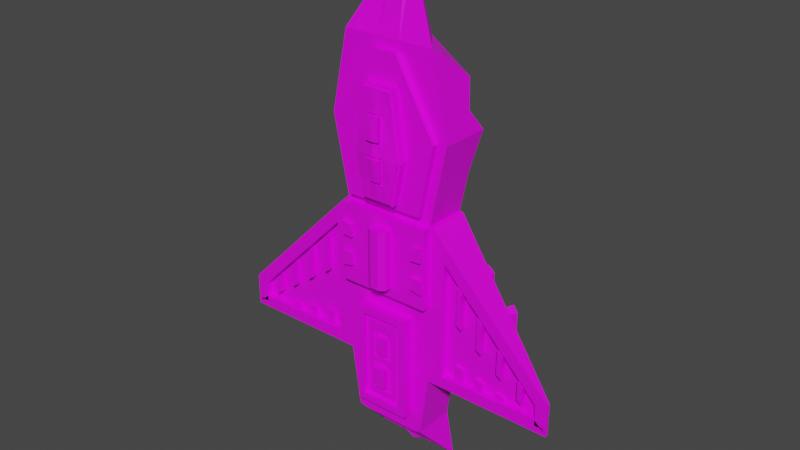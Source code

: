 # Source: playerModel.blend  (saved by Blender 2.83.19; exported with 4.5.12 LTS)
import bpy
from mathutils import Matrix  # noqa: F401  (used for matrix-valued properties, if any)

bpy.ops.wm.read_factory_settings(use_empty=True)
scene = bpy.context.scene
scene.name = 'Scene'

# ---- collections
col_collection = bpy.data.collections.new('Collection'); scene.collection.children.link(col_collection)

# ---- images (referenced by path relative to the original .blend; pixels are not part of the script)
import os
ASSET_DIR = os.environ.get("B2B_ASSET_DIR", "")  # directory of the original .blend (textures are referenced by path, not embedded)
HERE = os.path.dirname(os.path.abspath(__file__))  # packed textures are extracted next to this script under _unpacked/

def load_image(name, relpath, width, height, colorspace="sRGB"):
    """Load a texture the original file referenced (path relative to the .blend, or extracted next to this script)."""
    p = next((c for c in (os.path.join(HERE, relpath), os.path.join(ASSET_DIR, relpath)) if relpath and os.path.exists(c)), "")
    if p:
        img = bpy.data.images.load(p, check_existing=True)
        img.name = name
    else:  # same state as the original file: an image datablock whose file is absent (Cycles renders it pink)
        img = bpy.data.images.new(name, width, height)
        img.source = "FILE"
        img.filepath = "//" + (relpath or name)
    img.colorspace_settings.name = colorspace
    return img
img_lowpoly1x1_png = load_image('lowpoly1x1.png', 'lowpoly1x1.png', 1024, 1024, 'sRGB')

# ---- materials (node trees are filled in below, after node groups)
mat_material = bpy.data.materials.new('Material')
mat_material.alpha_threshold = 0.0
mat_material.use_transparent_shadow = False
mat_material.line_color = (0.0, 0.0, 0.0, 1.0)

# ---- material node trees
mat_material.use_nodes = True; mat_material.node_tree.nodes.clear()
_N = mat_material.node_tree.nodes; _L = mat_material.node_tree.links
n0 = _N.new('ShaderNodeOutputMaterial'); n0.name = 'Material Output'; n0.location = (300, 300)
n1 = _N.new('ShaderNodeBsdfPrincipled'); n1.name = 'Principled BSDF'; n1.location = (10, 300)
n1.distribution = 'GGX'
n1.subsurface_method = 'BURLEY'
n1.inputs[2].default_value = 0.4
n1.inputs[3].default_value = 1.45
n1.inputs[27].default_value = (0.0, 0.0, 0.0, 1.0)
n1.inputs[28].default_value = 1.0
n2 = _N.new('ShaderNodeTexImage'); n2.name = 'Image Texture'; n2.location = (-306, 219)
n2.image = img_lowpoly1x1_png
n2.interpolation = 'Closest'
_L.new(n1.outputs[0], n0.inputs[0])
_L.new(n2.outputs[0], n1.inputs[0])
n0.is_active_output = True

# ---- world
world_world = bpy.data.worlds.new('World'); scene.world = world_world
world_world.use_nodes = True; world_world.node_tree.nodes.clear()
_N = world_world.node_tree.nodes; _L = world_world.node_tree.links
n0 = _N.new('ShaderNodeOutputWorld'); n0.name = 'World Output'; n0.location = (300, 300)
n1 = _N.new('ShaderNodeBackground'); n1.name = 'Background'; n1.location = (10, 300)
n1.inputs[0].default_value = (0.05088, 0.05088, 0.05088, 1.0)
_L.new(n1.outputs[0], n0.inputs[0])
n0.is_active_output = True
world_world.color = (0.05088, 0.05088, 0.05088)
world_world.use_sun_shadow = False
world_world.sun_shadow_jitter_overblur = 0.0

# ---- meshes
me_cube = bpy.data.meshes.new('Cube')
me_cube.from_pydata([(0.1121, -0.001012, 1.0), (0.1993, 0.03762, -1.123), (0.06588, -0.1517, 0.9537), (0.1123, -0.1286, -0.9488), (0.0, 0.03762, -1.123), (0.0, -0.1517, 0.9537), (0.0, -0.1286, -0.9488), (0.0, 0.054, 1.0), (0.3155, 0.1014, 0.6), (0.2328, 0.06074, 0.2), (0.2328, 0.06074, -0.2), (0.2328, 0.06074, -0.6), (0.2682, -0.1517, 0.6), (0.195, -0.1517, 0.2463), (0.1402, -0.1517, -0.2926), (0.1402, -0.1517, -0.6), (0.2516, 0.06074, 0.2), (0.0, -0.1517, 0.2), (0.0, -0.1517, -0.2), (0.0, 0.1187, 0.6), (0.0, 0.1187, 0.2), (0.0, 0.1187, -0.2), (0.0, 0.1187, -0.6), (0.2328, -0.1517, 1.0), (0.0, -0.1517, 1.0), (0.3155, -0.1517, 0.6), (0.2328, -0.1517, 0.2), (0.0, -0.1517, 0.2463), (0.0, -0.184, 0.8124), (0.04779, -0.04094, 1.323), (0.0, -0.184, 0.2463), (0.2682, -0.184, 0.6), (0.08219, -0.184, 0.8124), (0.08219, -0.184, 0.2756), (0.2516, 0.06074, -0.2), (0.2516, 0.06074, -0.6), (0.3124, -0.1517, 0.0515), (0.3124, -0.1517, -0.2), (0.3124, -0.1517, -0.5392), (0.8785, -0.1347, -0.4368), (0.8785, -0.1347, -0.5678), (0.8785, -0.1337, -0.6), (0.8177, -0.1517, -0.4617), (0.8177, -0.1517, -0.5678), (0.8177, -0.1517, -0.5392), (0.05096, -0.1945, 0.1469), (0.05096, -0.1945, -0.1469), (0.0, -0.1945, 0.2), (0.0, -0.1945, -0.2), (0.2328, -0.1945, 0.2), (0.2328, -0.1945, -0.2), (0.0, -0.1945, -0.1469), (0.0, -0.1945, 0.1469), (0.0, -0.2555, 0.1469), (0.0, -0.2555, -0.1469), (0.05096, -0.2368, 0.1469), (0.05096, -0.2368, -0.1469), (0.06588, -0.184, 0.9537), (0.0, -0.184, 0.9537), (0.1267, -0.184, 0.4907), (0.195, -0.184, 0.2463), (0.0, -0.184, 0.2756), (0.0, -0.222, 0.8006), (0.0, -0.249, 0.4907), (0.0, -0.221, 0.2756), (0.115, -0.2234, 0.491), (0.07196, -0.2221, 0.8006), (0.07266, -0.2224, 0.2873), (0.04779, -0.05, 1.323), (0.0, -0.04094, 1.362), (0.0, -0.05, 1.362), (0.2516, -0.1517, 0.2), (0.2516, -0.1517, -0.2), (0.2516, -0.1517, -0.6), (0.8785, -0.1517, -0.6), (0.8785, -0.1517, -0.4368), (0.8785, -0.1517, -0.5678), (0.8177, -0.1171, -0.5678), (0.3124, -0.1171, -0.2), (0.3124, -0.1171, 0.0515), (0.3124, -0.1171, -0.5392), (0.8177, -0.1171, -0.5392), (0.8177, -0.1171, -0.4617), (0.1888, 0.06074, -0.9128), (0.1402, -0.1517, -0.8202), (0.0, -0.1517, -0.8202), (0.0, 0.03605, -0.9128), (0.0, -0.1517, -0.9246), (0.1461, -0.1517, -0.9246), (0.2328, 0.06074, -1.147), (0.0, 0.03605, -1.147), (0.0, 0.06016, -1.102), (0.0, -0.106, -0.9273), (0.1123, -0.106, -0.9273), (0.1993, 0.06016, -1.102), (0.2328, -0.1517, -0.2), (0.2328, -0.1517, -0.6), (0.0, -0.1517, -0.2926), (0.1888, -0.1517, -0.9128), (0.0, -0.1517, -0.9128), (0.0, -0.2143, -0.3291), (0.06052, -0.1517, -0.9246), (0.1402, -0.2143, -0.6), (0.0, -0.2143, -0.8202), (0.1037, -0.2143, -0.3291), (0.1037, -0.2143, -0.7837), (0.1402, -0.2143, -0.2926), (0.1037, -0.2143, -0.6), (0.0, -0.2143, -0.2926), (0.1402, -0.2143, -0.8202), (0.0, -0.2143, -0.7837), (0.0, -0.1913, -0.3562), (0.0, -0.1913, -0.6), (0.07655, -0.1913, -0.6), (0.0, -0.1913, -0.7837), (0.07655, -0.1913, -0.3562), (0.07655, -0.1913, -0.7566), (0.06052, -0.001012, 1.0), (0.06052, 0.06074, -1.147), (0.06052, -0.1517, 1.0), (0.06052, -0.1517, -0.2), (0.06052, -0.1517, 0.2), (0.06052, 0.06074, -0.6), (0.06052, 0.06074, -0.2), (0.06052, 0.06074, 0.2), (0.08203, 0.1014, 0.6), (0.01713, -0.1517, 0.9537), (0.05071, -0.1517, 0.2463), (0.01713, -0.184, 0.9537), (0.05071, -0.184, 0.2463), (0.06052, -0.1945, -0.2), (0.06052, -0.1945, 0.2), (0.01325, -0.1945, -0.1469), (0.01325, -0.1945, 0.1469), (0.02227, -0.2555, -0.1469), (0.02227, -0.2555, 0.1469), (0.02137, -0.184, 0.8124), (0.02137, -0.184, 0.2756), (0.04478, -0.2386, 0.5024), (0.02137, -0.2217, 0.8006), (0.02137, -0.222, 0.2873), (0.01242, -0.04094, 1.362), (0.01242, -0.05, 1.362), (0.06052, 0.06074, -0.9128), (0.06052, -0.1517, -0.9128), (0.05181, -0.1286, -0.9488), (0.05181, 0.03762, -1.123), (0.05181, -0.106, -0.9273), (0.05181, 0.06016, -1.102), (0.03645, -0.1517, -0.2926), (0.03645, -0.1517, -0.8202), (0.03645, -0.2143, -0.2926), (0.03645, -0.2143, -0.8202), (0.02695, -0.2143, -0.3291), (0.02695, -0.2143, -0.7837), (0.05407, -0.1913, -0.5729), (0.02695, -0.1913, -0.3562), (0.02695, -0.1913, -0.7566), (0.2328, 0.06074, -0.3496), (0.2328, 0.06074, -0.4829), (0.2328, -0.1517, -0.3496), (0.2328, -0.1517, -0.4829), (0.0, 0.1187, -0.3496), (0.0, 0.1187, -0.4829), (0.2516, 0.06074, -0.3496), (0.2516, 0.06074, -0.4829), (0.2516, -0.1517, -0.3496), (0.2516, -0.1517, -0.4829), (0.8785, -0.1337, -0.5798), (0.8785, -0.1337, -0.5906), (0.8785, -0.1517, -0.5798), (0.8785, -0.1517, -0.5906), (0.3124, -0.1517, -0.3268), (0.3124, -0.1517, -0.4399), (0.8177, -0.1517, -0.5571), (0.8177, -0.1517, -0.5475), (0.3124, -0.1171, -0.3268), (0.3124, -0.1171, -0.4399), (0.8177, -0.1171, -0.5571), (0.8177, -0.1171, -0.5475), (0.1402, -0.1517, -0.4076), (0.1402, -0.1517, -0.51), (0.1402, -0.2143, -0.4076), (0.1402, -0.2143, -0.51), (0.1037, -0.2143, -0.4304), (0.1037, -0.2143, -0.5207), (0.0, -0.1913, -0.4304), (0.0, -0.1913, -0.5207), (0.07655, -0.1913, -0.4304), (0.07655, -0.1913, -0.5207), (0.02695, -0.1913, -0.4304), (0.02695, -0.1913, -0.5207), (0.06052, 0.06074, -0.3496), (0.06052, 0.06074, -0.4829), (0.0, -0.2166, -0.4304), (0.0, -0.2166, -0.5207), (0.02695, -0.2166, -0.4304), (0.02695, -0.2166, -0.5207), (0.2666, 0.06074, 0.8366), (0.2941, 0.02669, 0.7032), (0.2666, -0.1517, 0.8366), (0.2941, -0.1517, 0.7032), (0.0, 0.1187, 0.8366), (0.0, 0.1187, 0.7032), (0.1485, -0.1517, 0.8092), (0.216, -0.1517, 0.6913), (0.1485, -0.184, 0.8092), (0.216, -0.184, 0.6913), (0.1004, -0.184, 0.6809), (0.1152, -0.184, 0.5737), (0.0, -0.2325, 0.6809), (0.0, -0.2418, 0.5737), (0.08875, -0.2223, 0.6793), (0.1037, -0.2231, 0.5721), (0.0261, -0.2295, 0.6809), (0.02995, -0.2364, 0.5737), (0.06931, 0.06074, 0.8366), (0.07648, 0.02669, 0.7032), (0.0, -0.2572, 0.6829), (0.0, -0.2666, 0.5756), (0.0298, -0.2543, 0.6829), (0.03366, -0.2612, 0.5756), (0.3213, -0.1517, -0.6), (0.3909, -0.1517, -0.6), (0.4606, -0.1517, -0.6), (0.5302, -0.1517, -0.6), (0.5999, -0.1517, -0.6), (0.6695, -0.1517, -0.6), (0.7392, -0.1517, -0.6), (0.8088, -0.1517, -0.6), (0.3213, 0.03902, -0.2409), (0.4159, -0.03171, -0.2817), (0.4606, -0.004405, -0.3226), (0.552, -0.03292, -0.3635), (0.5999, -0.04783, -0.4043), (0.6695, -0.06955, -0.4452), (0.7392, -0.09126, -0.4861), (0.8088, -0.113, -0.5269), (0.8088, -0.1121, -0.6), (0.7392, -0.0905, -0.6), (0.6695, -0.06889, -0.6), (0.5781, -0.04054, -0.5772), (0.552, -0.03243, -0.5772), (0.4469, -0.03016, -0.5791), (0.4158, -0.03147, -0.5791), (0.3213, 0.03913, -0.6), (0.3213, -0.1517, 0.1292), (0.3909, -0.1517, 0.05849), (0.4606, -0.1517, -0.01226), (0.5302, -0.1517, -0.08301), (0.5999, -0.1517, -0.1538), (0.6695, -0.1517, -0.2245), (0.7392, -0.1517, -0.2953), (0.8088, -0.1517, -0.366), (0.8088, -0.113, -0.366), (0.7392, -0.09126, -0.2953), (0.6695, -0.06955, -0.2245), (0.5781, -0.04106, -0.1634), (0.552, -0.0329, -0.1368), (0.447, -0.03044, -0.0211), (0.4159, -0.0317, 0.009139), (0.3213, 0.03902, 0.1292), (0.3686, -0.1517, -0.5392), (0.4247, -0.1517, -0.5392), (0.4808, -0.1517, -0.5392), (0.537, -0.1517, -0.5392), (0.5931, -0.1517, -0.5392), (0.6493, -0.1517, -0.5392), (0.7054, -0.1517, -0.5392), (0.7615, -0.1517, -0.5392), (0.3686, -0.1517, -0.005523), (0.4247, -0.1517, -0.06254), (0.4808, -0.1517, -0.1196), (0.537, -0.1517, -0.1766), (0.5931, -0.1517, -0.2336), (0.6493, -0.1517, -0.2906), (0.7054, -0.1517, -0.3477), (0.7615, -0.1517, -0.4047), (0.7463, -0.1171, -0.4971), (0.7206, -0.1171, -0.4783), (0.6341, -0.1171, -0.4153), (0.6083, -0.1171, -0.3966), (0.5218, -0.1171, -0.3336), (0.496, -0.1171, -0.3149), (0.4095, -0.1171, -0.2519), (0.3838, -0.1171, -0.2331), (0.3749, -0.1171, -0.5328), (0.4184, -0.1171, -0.5328), (0.4872, -0.1171, -0.5328), (0.5306, -0.1171, -0.5328), (0.5995, -0.1171, -0.5328), (0.6429, -0.1171, -0.5328), (0.7054, -0.1171, -0.5392), (0.7615, -0.1171, -0.5392), (0.3838, -0.1171, -0.04263), (0.4095, -0.1171, -0.06877), (0.496, -0.1171, -0.1567), (0.5218, -0.1171, -0.1828), (0.6083, -0.1171, -0.2707), (0.6341, -0.1171, -0.2969), (0.7206, -0.1171, -0.3848), (0.7463, -0.1171, -0.4109), (0.3686, -0.1171, -0.3524), (0.4247, -0.1171, -0.378), (0.4808, -0.1171, -0.4036), (0.537, -0.1171, -0.4292), (0.5931, -0.1171, -0.4548), (0.6493, -0.1171, -0.4803), (0.7054, -0.1171, -0.5059), (0.7615, -0.1171, -0.5315), (0.3749, -0.1171, -0.4597), (0.4184, -0.1171, -0.4689), (0.4872, -0.1171, -0.4836), (0.5306, -0.1171, -0.4929), (0.5995, -0.1171, -0.5075), (0.6429, -0.1171, -0.5168), (0.7054, -0.1171, -0.5236), (0.7615, -0.1171, -0.5356), (0.3213, 0.03913, -0.4949), (0.4158, -0.03147, -0.5068), (0.4606, -0.004076, -0.5188), (0.552, -0.03243, -0.5308), (0.5999, -0.04729, -0.5427), (0.6695, -0.06889, -0.5547), (0.7392, -0.0905, -0.5667), (0.8088, -0.1121, -0.5786), (0.3213, 0.03913, -0.3752), (0.4158, -0.03148, -0.4008), (0.4606, -0.004076, -0.4263), (0.552, -0.03246, -0.4519), (0.5999, -0.04729, -0.4775), (0.6695, -0.06889, -0.5031), (0.7392, -0.0905, -0.5287), (0.8088, -0.1121, -0.5543), (0.7615, -0.1171, -0.5269), (0.7054, -0.1171, -0.4861), (0.6493, -0.1171, -0.4452), (0.5931, -0.1171, -0.4043), (0.537, -0.1171, -0.3635), (0.4808, -0.1171, -0.3226), (0.4247, -0.1171, -0.2817), (0.3686, -0.1171, -0.2409), (0.3686, -0.1171, -0.005523), (0.4247, -0.1171, -0.06254), (0.4808, -0.1171, -0.1196), (0.537, -0.1171, -0.1766), (0.5931, -0.1171, -0.2336), (0.6493, -0.1171, -0.2906), (0.7054, -0.1171, -0.3477), (0.7615, -0.1171, -0.4047), (0.7463, -0.1507, -0.4971), (0.7206, -0.1507, -0.4783), (0.6341, -0.1507, -0.4153), (0.6083, -0.1507, -0.3966), (0.5218, -0.1507, -0.3336), (0.496, -0.1507, -0.3149), (0.4095, -0.1507, -0.2519), (0.3838, -0.1507, -0.2331), (0.3838, -0.1507, -0.04263), (0.4095, -0.1507, -0.06877), (0.496, -0.1507, -0.1567), (0.5218, -0.1507, -0.1828), (0.6083, -0.1507, -0.2707), (0.6341, -0.1507, -0.2969), (0.7206, -0.1507, -0.3848), (0.7463, -0.1507, -0.4109), (0.3686, -0.1171, -0.5392), (0.4247, -0.1171, -0.5392), (0.4808, -0.1171, -0.5392), (0.537, -0.1171, -0.5392), (0.5931, -0.1171, -0.5392), (0.6493, -0.1171, -0.5392), (0.3686, -0.1171, -0.4519), (0.4247, -0.1171, -0.4638), (0.4808, -0.1171, -0.4758), (0.537, -0.1171, -0.4877), (0.5931, -0.1171, -0.4997), (0.6493, -0.1171, -0.5117), (0.3749, -0.1339, -0.5328), (0.4184, -0.1339, -0.5328), (0.4872, -0.1339, -0.5328), (0.5306, -0.1339, -0.5328), (0.5995, -0.1339, -0.5328), (0.6429, -0.1339, -0.5328), (0.3749, -0.1339, -0.4597), (0.4184, -0.1339, -0.4689), (0.4872, -0.1339, -0.4836), (0.5306, -0.1339, -0.4929), (0.5995, -0.1339, -0.5075), (0.6429, -0.1339, -0.5168), (0.2739, 0.06074, 0.3991), (0.2739, -0.1517, 0.3991), (0.0, 0.1187, 0.3991), (0.2314, -0.1517, 0.4224), (0.2314, -0.184, 0.4224), (0.1043, -0.184, 0.3826), (0.0, -0.235, 0.3826), (0.09288, -0.2226, 0.385), (0.02713, -0.2313, 0.3826), (0.07123, 0.06074, 0.3991), (0.03542, -0.2554, 0.489), (0.0, -0.2627, 0.489), (0.0, -0.2486, 0.381), (0.02961, -0.245, 0.381), (0.4606, -0.004076, -0.6), (0.3909, 0.01753, -0.6), (0.4606, -0.004405, -0.01226), (0.3909, 0.01731, 0.05849), (0.3909, 0.01753, -0.4008), (0.3909, 0.01753, -0.5068), (0.4469, -0.03014, -0.4263), (0.4469, -0.03016, -0.5188), (0.3909, 0.01731, -0.2817), (0.447, -0.03044, -0.3226), (0.4238, 0.02757, -0.2817), (0.4549, 0.02884, -0.3225), (0.4237, 0.02781, -0.5068), (0.4548, 0.02911, -0.5188), (0.4237, 0.02779, -0.4007), (0.4548, 0.02913, -0.4263), (0.4548, 0.02911, -0.5791), (0.4237, 0.02781, -0.5791), (0.4549, 0.02883, -0.02105), (0.4238, 0.02757, 0.009193), (0.5999, -0.04729, -0.6), (0.5302, -0.02568, -0.6), (0.5999, -0.04783, -0.1538), (0.5302, -0.02612, -0.08301), (0.5302, -0.02568, -0.4519), (0.5302, -0.02568, -0.5308), (0.5781, -0.0405, -0.4775), (0.5781, -0.04054, -0.5427), (0.5302, -0.02612, -0.3635), (0.5781, -0.04104, -0.4043), (0.5691, 0.02224, -0.3634), (0.5953, 0.01412, -0.4042), (0.5692, 0.02273, -0.5307), (0.5953, 0.01462, -0.5426), (0.5691, 0.02269, -0.4519), (0.5953, 0.01465, -0.4774), (0.5953, 0.01462, -0.5771), (0.5692, 0.02273, -0.5771), (0.5953, 0.0141, -0.1633), (0.5691, 0.02226, -0.1367), (0.208, 0.06074, -0.776), (0.208, -0.1517, -0.776), (0.0, 0.07222, -0.776), (0.1402, -0.1517, -0.7239), (0.1402, -0.2143, -0.7239), (0.1037, -0.2143, -0.7033), (0.0, -0.1913, -0.7033), (0.07655, -0.1913, -0.7033), (0.02695, -0.1913, -0.7033), (0.06052, 0.06074, -0.776), (0.02695, -0.2237, -0.6), (0.0, -0.2237, -0.6), (0.0, -0.2237, -0.7033), (0.02695, -0.2237, -0.7033), (0.03294, -0.2417, 0.4907), (0.0, -0.248, 0.5024), (0.02137, -0.221, 0.8124), (0.0, -0.221, 0.8124), (0.1152, -0.221, 0.5737), (0.1267, -0.221, 0.4907), (0.1043, -0.221, 0.3826), (0.08219, -0.221, 0.2756), (0.02137, -0.221, 0.2756), (0.0, -0.2225, 0.2872), (0.08219, -0.221, 0.8124), (0.1004, -0.221, 0.6809), (0.03733, -0.2269, 0.6926), (0.04206, -0.2355, 0.5619), (0.0, -0.2428, 0.5619), (0.0, -0.2314, 0.6927), (0.03809, -0.228, 0.371), (0.0, -0.2334, 0.3709), (0.0, -0.2524, 0.562), (0.0, -0.2576, 0.5025), (0.0, -0.243, 0.371), (0.0, -0.2321, 0.2873), (0.1162, -0.233, 0.4911), (0.04598, -0.2482, 0.5025), (0.03929, -0.2376, 0.371), (0.02257, -0.2316, 0.2874), (0.04325, -0.2451, 0.562), (0.0, -0.2317, 0.8007), (0.0, -0.241, 0.6927), (0.02257, -0.2313, 0.8007), (0.03853, -0.2365, 0.6927), (0.1049, -0.2327, 0.5721), (0.08995, -0.2319, 0.6794), (0.09408, -0.2322, 0.385), (0.07385, -0.232, 0.2873), (0.07316, -0.2317, 0.8007), (0.02695, -0.1913, -0.6), (0.0, -0.1913, -0.5729), (0.1037, -0.1913, -0.5207), (0.1037, -0.1913, -0.6), (0.02695, -0.1913, -0.3291), (0.0, -0.1913, -0.3291), (0.1037, -0.1913, -0.7033), (0.1037, -0.1913, -0.7837), (0.02695, -0.1913, -0.7837), (0.0, -0.1913, -0.7566), (0.1037, -0.1913, -0.3291), (0.1037, -0.1913, -0.4304), (0.05407, -0.1913, -0.4033), (0.05407, -0.1913, -0.5478), (0.0, -0.1913, -0.5478), (0.0, -0.1913, -0.4033), (0.05407, -0.1913, -0.7305), (0.0, -0.1913, -0.7305), (0.0, -0.2029, -0.5478), (0.0, -0.2029, -0.5729), (0.0, -0.2029, -0.7305), (0.0, -0.2029, -0.7566), (0.07655, -0.2029, -0.6), (0.05407, -0.2029, -0.5729), (0.05407, -0.2029, -0.5478), (0.05407, -0.2029, -0.7305), (0.02695, -0.2029, -0.7566), (0.0, -0.2029, -0.3562), (0.0, -0.2029, -0.4033), (0.02695, -0.2029, -0.3562), (0.05407, -0.2029, -0.4033), (0.07655, -0.2029, -0.5207), (0.07655, -0.2029, -0.4304), (0.07655, -0.2029, -0.7033), (0.07655, -0.2029, -0.7566), (0.07655, -0.2029, -0.3562), (0.1671, -0.1945, 0.1808), (0.1671, -0.1945, -0.1808), (0.0, -0.1945, -0.1808), (0.0, -0.1945, 0.1808), (0.04345, -0.1945, 0.1808), (0.04345, -0.1945, -0.1808), (0.2328, 0.06074, 0.12), (0.2328, 0.06074, 0.04), (0.2328, 0.06074, -0.04), (0.2328, 0.06074, -0.12), (0.2328, -0.1517, 0.12), (0.2328, -0.1517, 0.04), (0.2328, -0.1517, -0.04), (0.2328, -0.1517, -0.12), (0.2516, 0.06074, 0.12), (0.2516, 0.06074, 0.04), (0.2516, 0.06074, -0.04), (0.2516, 0.06074, -0.12), (0.0, 0.1187, 0.12), (0.0, 0.1187, 0.04), (0.0, 0.1187, -0.04), (0.0, 0.1187, -0.12), (0.2516, -0.1517, 0.12), (0.2516, -0.1517, 0.04), (0.2516, -0.1517, -0.04), (0.2516, -0.1517, -0.12), (0.8785, -0.1347, -0.463), (0.8785, -0.1347, -0.4892), (0.8785, -0.1347, -0.5154), (0.8785, -0.1347, -0.5416), (0.8785, -0.1517, -0.463), (0.8785, -0.1517, -0.4892), (0.8785, -0.1517, -0.5154), (0.8785, -0.1517, -0.5416), (0.2281, -0.1945, 0.1145), (0.2281, -0.1945, 0.0444), (0.2281, -0.1945, -0.0444), (0.2281, -0.1945, -0.1145), (0.05096, -0.1945, 0.08814), (0.05096, -0.1945, 0.02938), (0.05096, -0.1945, -0.02938), (0.05096, -0.1945, -0.08814), (0.0, -0.2555, 0.08814), (0.0, -0.2555, 0.02938), (0.0, -0.2555, -0.02938), (0.0, -0.2555, -0.08814), (0.05096, -0.2368, 0.08814), (0.05096, -0.2368, 0.02938), (0.05096, -0.2368, -0.02938), (0.05096, -0.2368, -0.08814), (0.3124, -0.1517, 0.001199), (0.3124, -0.1517, -0.0491), (0.3124, -0.1517, -0.0994), (0.3124, -0.1517, -0.1497), (0.8177, -0.1517, -0.4829), (0.8177, -0.1517, -0.5041), (0.8177, -0.1517, -0.5254), (0.8177, -0.1517, -0.5466), (0.3124, -0.1171, 0.001199), (0.3124, -0.1171, -0.0491), (0.3124, -0.1171, -0.0994), (0.3124, -0.1171, -0.1497), (0.8177, -0.1171, -0.4829), (0.8177, -0.1171, -0.5041), (0.8177, -0.1171, -0.5254), (0.8177, -0.1171, -0.5466), (0.02227, -0.2555, 0.08814), (0.02227, -0.2555, 0.02938), (0.02227, -0.2555, -0.02938), (0.02227, -0.2555, -0.08814), (0.06052, 0.06074, 0.12), (0.06052, 0.06074, 0.04), (0.06052, 0.06074, -0.04), (0.06052, 0.06074, -0.12), (0.3686, -0.1171, -0.1938), (0.3686, -0.1171, -0.1467), (0.3686, -0.1171, -0.09966), (0.3686, -0.1171, -0.05259), (0.4247, -0.1171, -0.2379), (0.4247, -0.1171, -0.1941), (0.4247, -0.1171, -0.1502), (0.4247, -0.1171, -0.1064), (0.4808, -0.1171, -0.282), (0.4808, -0.1171, -0.2414), (0.4808, -0.1171, -0.2008), (0.4808, -0.1171, -0.1602), (0.537, -0.1171, -0.3261), (0.537, -0.1171, -0.2887), (0.537, -0.1171, -0.2513), (0.537, -0.1171, -0.214), (0.5931, -0.1171, -0.3702), (0.5931, -0.1171, -0.336), (0.5931, -0.1171, -0.3019), (0.5931, -0.1171, -0.2678), (0.6493, -0.1171, -0.4143), (0.6493, -0.1171, -0.3834), (0.6493, -0.1171, -0.3525), (0.6493, -0.1171, -0.3215), (0.7054, -0.1171, -0.4584), (0.7054, -0.1171, -0.4307), (0.7054, -0.1171, -0.403), (0.7054, -0.1171, -0.3753), (0.7615, -0.1171, -0.5025), (0.7615, -0.1171, -0.478), (0.7615, -0.1171, -0.4536), (0.7615, -0.1171, -0.4291), (0.3213, 0.03902, 0.05522), (0.3213, 0.03902, -0.0188), (0.3213, 0.03902, -0.09282), (0.3213, 0.03902, -0.1668), (0.3909, 0.01731, -0.009551), (0.3909, 0.01731, -0.0776), (0.3909, 0.01731, -0.1456), (0.3909, 0.01731, -0.2137), (0.4606, -0.004405, -0.07433), (0.4606, -0.004405, -0.1364), (0.4606, -0.004405, -0.1985), (0.4606, -0.004405, -0.2605), (0.5302, -0.02612, -0.1391), (0.5302, -0.02612, -0.1952), (0.5302, -0.02612, -0.2513), (0.5302, -0.02612, -0.3074), (0.5999, -0.04783, -0.2039), (0.5999, -0.04783, -0.254), (0.5999, -0.04783, -0.3041), (0.5999, -0.04783, -0.3542), (0.6695, -0.06955, -0.2687), (0.6695, -0.06955, -0.3128), (0.6695, -0.06955, -0.3569), (0.6695, -0.06955, -0.4011), (0.7392, -0.09126, -0.3334), (0.7392, -0.09126, -0.3716), (0.7392, -0.09126, -0.4097), (0.7392, -0.09126, -0.4479), (0.8088, -0.113, -0.3982), (0.8088, -0.113, -0.4304), (0.8088, -0.113, -0.4626), (0.8088, -0.113, -0.4947), (0.3838, -0.1171, -0.195), (0.3838, -0.1171, -0.1569), (0.3838, -0.1171, -0.1188), (0.3838, -0.1171, -0.08073), (0.4095, -0.1171, -0.2152), (0.4095, -0.1171, -0.1786), (0.4095, -0.1171, -0.142), (0.4095, -0.1171, -0.1054), (0.496, -0.1171, -0.2832), (0.496, -0.1171, -0.2516), (0.496, -0.1171, -0.2199), (0.496, -0.1171, -0.1883), (0.5218, -0.1171, -0.3034), (0.5218, -0.1171, -0.2733), (0.5218, -0.1171, -0.2431), (0.5218, -0.1171, -0.213), (0.6083, -0.1171, -0.3714), (0.6083, -0.1171, -0.3462), (0.6083, -0.1171, -0.3211), (0.6083, -0.1171, -0.2959), (0.6341, -0.1171, -0.3916), (0.6341, -0.1171, -0.3679), (0.6341, -0.1171, -0.3442), (0.6341, -0.1171, -0.3206), (0.7206, -0.1171, -0.4596), (0.7206, -0.1171, -0.4409), (0.7206, -0.1171, -0.4222), (0.7206, -0.1171, -0.4035), (0.7463, -0.1171, -0.4798), (0.7463, -0.1171, -0.4626), (0.7463, -0.1171, -0.4454), (0.7463, -0.1171, -0.4281), (0.3838, -0.1507, -0.195), (0.3838, -0.1507, -0.1569), (0.3838, -0.1507, -0.1188), (0.3838, -0.1507, -0.08073), (0.4095, -0.1507, -0.2152), (0.4095, -0.1507, -0.1786), (0.4095, -0.1507, -0.142), (0.4095, -0.1507, -0.1054), (0.496, -0.1507, -0.2832), (0.496, -0.1507, -0.2516), (0.496, -0.1507, -0.2199), (0.496, -0.1507, -0.1883), (0.5218, -0.1507, -0.3034), (0.5218, -0.1507, -0.2733), (0.5218, -0.1507, -0.2431), (0.5218, -0.1507, -0.213), (0.6083, -0.1507, -0.3714), (0.6083, -0.1507, -0.3462), (0.6083, -0.1507, -0.3211), (0.6083, -0.1507, -0.2959), (0.6341, -0.1507, -0.3916), (0.6341, -0.1507, -0.3679), (0.6341, -0.1507, -0.3442), (0.6341, -0.1507, -0.3206), (0.7206, -0.1507, -0.4596), (0.7206, -0.1507, -0.4409), (0.7206, -0.1507, -0.4222), (0.7206, -0.1507, -0.4035), (0.7463, -0.1507, -0.4798), (0.7463, -0.1507, -0.4626), (0.7463, -0.1507, -0.4454), (0.7463, -0.1507, -0.4281), (0.4159, -0.0317, -0.04904), (0.4159, -0.0317, -0.1072), (0.4159, -0.0317, -0.1654), (0.4159, -0.03171, -0.2236), (0.447, -0.03044, -0.0814), (0.447, -0.03044, -0.1417), (0.447, -0.03044, -0.202), (0.447, -0.03044, -0.2623), (0.4238, 0.02757, -0.04898), (0.4238, 0.02757, -0.1072), (0.4238, 0.02757, -0.1653), (0.4238, 0.02757, -0.2235), (0.4549, 0.02883, -0.08134), (0.4549, 0.02883, -0.1416), (0.4549, 0.02883, -0.2019), (0.4549, 0.02884, -0.2622), (0.552, -0.0329, -0.1821), (0.552, -0.0329, -0.2275), (0.552, -0.03291, -0.2728), (0.552, -0.03291, -0.3181), (0.5781, -0.04105, -0.2116), (0.5781, -0.04105, -0.2598), (0.5781, -0.04104, -0.3079), (0.5781, -0.04104, -0.3561), (0.5691, 0.02226, -0.1821), (0.5691, 0.02225, -0.2274), (0.5691, 0.02225, -0.2727), (0.5691, 0.02224, -0.3181), (0.5953, 0.0141, -0.2115), (0.5953, 0.01411, -0.2597), (0.5953, 0.01411, -0.3079), (0.5953, 0.01412, -0.356), (0.1718, -0.1945, -0.1046), (0.1718, -0.1945, -0.04111), (0.1718, -0.1945, 0.04111), (0.1718, -0.1945, 0.1046), (0.2328, -0.1945, 0.12), (0.2328, -0.1945, 0.04), (0.2328, -0.1945, -0.04), (0.2328, -0.1945, -0.12), (0.1671, -0.1945, -0.1085), (0.1671, -0.1945, -0.03617), (0.1671, -0.1945, 0.03617), (0.1671, -0.1945, 0.1085), (0.2281, -0.2123, 0.1145), (0.2281, -0.2123, 0.0444), (0.2281, -0.2123, -0.0444), (0.2281, -0.2123, -0.1145), (0.1718, -0.2123, -0.1046), (0.1718, -0.2123, -0.04111), (0.1718, -0.2123, 0.04111), (0.1718, -0.2123, 0.1046)], [], [(1, 3, 93, 94), (198, 0, 23, 200), (216, 117, 0, 198), (117, 7, 69, 141), (393, 12, 31, 394), (150, 84, 109, 152), (180, 14, 106, 182), (121, 17, 47, 131), (204, 2, 57, 206), (453, 122, 11, 444), (192, 123, 10, 158), (600, 124, 9, 536), (399, 125, 8, 390), (444, 11, 96, 445), (158, 10, 34, 164), (161, 96, 73, 167), (390, 8, 25, 391), (126, 2, 23, 119), (205, 12, 25, 201), (393, 13, 26, 391), (127, 27, 17, 121), (136, 28, 461, 460), (395, 59, 463, 464), (126, 5, 58, 128), (127, 13, 60, 129), (333, 237, 40, 168), (174, 43, 77, 178), (543, 95, 72, 555), (9, 26, 71, 16), (96, 11, 35, 73), (536, 9, 16, 544), (168, 40, 76, 170), (556, 39, 75, 560), (254, 253, 75, 39), (229, 238, 41, 74), (173, 38, 80, 177), (664, 254, 39, 556), (132, 46, 56, 134), (540, 26, 49, 768), (120, 95, 50, 130), (772, 531, 50, 771), (535, 532, 48, 130), (534, 530, 49, 131), (596, 135, 53, 572), (133, 52, 53, 135), (568, 45, 55, 576), (136, 32, 57, 128), (209, 59, 31, 207), (395, 33, 60, 394), (137, 61, 30, 129), (65, 213, 489, 480), (396, 398, 403, 402), (137, 33, 465, 466), (208, 32, 468, 469), (141, 69, 70, 142), (23, 0, 29, 68), (119, 23, 68, 142), (580, 36, 71, 552), (172, 37, 72, 166), (262, 38, 73, 222), (587, 43, 76, 563), (175, 44, 74, 171), (277, 42, 75, 253), (317, 293, 81, 179), (632, 334, 77, 595), (269, 44, 81, 293), (583, 37, 78, 591), (270, 36, 79, 342), (584, 42, 82, 592), (89, 83, 98, 88), (118, 143, 83, 89), (101, 144, 99, 87), (145, 3, 88, 101), (3, 1, 89, 88), (146, 4, 90, 118), (148, 94, 93, 147), (146, 1, 94, 148), (145, 6, 92, 147), (181, 15, 96, 161), (149, 14, 95, 120), (447, 84, 98, 445), (150, 85, 99, 144), (184, 104, 504, 505), (449, 107, 497, 500), (149, 97, 108, 151), (447, 15, 102, 448), (185, 107, 102, 183), (153, 104, 106, 151), (449, 105, 109, 448), (154, 110, 103, 152), (450, 452, 457, 456), (507, 508, 512, 518), (154, 105, 501, 502), (153, 100, 499, 498), (104, 153, 498, 504), (110, 154, 502, 114), (156, 111, 521, 523), (506, 507, 518, 524), (105, 154, 152, 109), (100, 153, 151, 108), (14, 149, 151, 106), (84, 150, 144, 98), (97, 149, 120, 18), (3, 145, 147, 93), (4, 146, 148, 91), (91, 148, 147, 92), (1, 146, 118, 89), (6, 145, 101, 87), (88, 98, 144, 101), (90, 86, 143, 118), (24, 119, 142, 70), (29, 141, 142, 68), (61, 137, 466, 64), (470, 471, 484, 488), (139, 62, 485, 487), (33, 137, 129, 60), (28, 136, 128, 58), (45, 133, 135, 55), (576, 55, 135, 596), (533, 534, 131, 47), (531, 535, 130, 50), (18, 120, 130, 48), (51, 132, 134, 54), (27, 127, 129, 30), (2, 126, 128, 57), (32, 136, 460, 468), (13, 127, 121, 26), (5, 126, 119, 24), (392, 19, 125, 399), (548, 20, 124, 600), (162, 21, 123, 192), (446, 22, 122, 453), (26, 121, 131, 49), (85, 150, 152, 103), (0, 117, 141, 29), (202, 7, 117, 216), (22, 163, 193, 122), (163, 162, 192, 193), (113, 189, 525, 516), (189, 188, 526, 525), (495, 155, 517, 513), (190, 186, 194, 196), (104, 184, 182, 106), (184, 185, 183, 182), (107, 185, 496, 497), (185, 184, 505, 496), (14, 180, 160, 95), (180, 181, 161, 160), (334, 309, 178, 77), (309, 317, 179, 178), (43, 174, 170, 76), (174, 175, 171, 170), (38, 173, 167, 73), (173, 172, 166, 167), (37, 172, 176, 78), (172, 173, 177, 176), (41, 169, 171, 74), (169, 168, 170, 171), (44, 175, 179, 81), (175, 174, 178, 179), (238, 325, 169, 41), (325, 333, 168, 169), (95, 160, 166, 72), (160, 161, 167, 166), (11, 159, 165, 35), (159, 158, 164, 165), (122, 193, 159, 11), (193, 192, 158, 159), (15, 181, 183, 102), (181, 180, 182, 183), (197, 196, 194, 195), (191, 190, 196, 197), (187, 191, 197, 195), (19, 203, 217, 125), (203, 202, 216, 217), (213, 212, 490, 489), (459, 138, 481, 477), (59, 209, 462, 463), (209, 208, 469, 462), (212, 66, 493, 490), (215, 214, 220, 221), (32, 208, 206, 57), (208, 209, 207, 206), (2, 204, 200, 23), (204, 205, 201, 200), (12, 205, 207, 31), (205, 204, 206, 207), (125, 217, 199, 8), (217, 216, 198, 199), (8, 199, 201, 25), (199, 198, 200, 201), (221, 220, 218, 219), (211, 215, 221, 219), (214, 210, 218, 220), (165, 164, 326, 318), (318, 326, 408, 409), (411, 243, 420, 417), (320, 328, 428, 429), (748, 258, 443, 756), (322, 330, 331, 323), (323, 331, 332, 324), (324, 332, 333, 325), (35, 165, 318, 245), (245, 318, 409, 405), (327, 231, 414, 418), (404, 320, 429, 425), (433, 430, 439, 435), (424, 322, 323, 240), (240, 323, 324, 239), (239, 324, 325, 238), (176, 177, 372, 302), (302, 372, 373, 303), (303, 373, 374, 304), (304, 374, 375, 305), (305, 375, 376, 306), (306, 376, 377, 307), (307, 377, 316, 308), (308, 316, 317, 309), (78, 176, 302, 341), (341, 302, 303, 340), (340, 303, 304, 339), (339, 304, 305, 338), (338, 305, 306, 337), (337, 306, 307, 336), (336, 307, 308, 335), (335, 308, 309, 334), (42, 277, 349, 82), (277, 276, 348, 349), (276, 275, 347, 348), (275, 274, 346, 347), (274, 273, 345, 346), (273, 272, 344, 345), (272, 271, 343, 344), (271, 270, 342, 343), (38, 262, 366, 80), (262, 263, 367, 366), (263, 264, 368, 367), (264, 265, 369, 368), (265, 266, 370, 369), (266, 267, 371, 370), (267, 268, 292, 371), (268, 269, 293, 292), (591, 78, 341, 604), (283, 282, 354, 355), (608, 340, 339, 612), (675, 295, 359, 707), (616, 338, 337, 620), (281, 280, 352, 353), (624, 336, 335, 628), (668, 285, 357, 700), (177, 80, 366, 372), (290, 291, 383, 382), (373, 367, 368, 374), (315, 314, 388, 389), (375, 369, 370, 376), (312, 288, 380, 386), (377, 371, 292, 316), (316, 292, 293, 317), (36, 270, 246, 71), (270, 271, 247, 246), (271, 272, 248, 247), (272, 273, 249, 248), (273, 274, 250, 249), (274, 275, 251, 250), (275, 276, 252, 251), (276, 277, 253, 252), (44, 269, 229, 74), (269, 268, 228, 229), (268, 267, 227, 228), (267, 266, 226, 227), (266, 265, 225, 226), (265, 264, 224, 225), (264, 263, 223, 224), (263, 262, 222, 223), (544, 16, 261, 636), (636, 261, 407, 640), (260, 259, 422, 423), (644, 406, 427, 648), (321, 329, 438, 436), (652, 426, 256, 656), (656, 256, 255, 660), (660, 255, 254, 664), (73, 35, 245, 222), (222, 245, 405, 223), (223, 405, 404, 224), (224, 404, 425, 225), (225, 425, 424, 226), (226, 424, 240, 227), (227, 240, 239, 228), (228, 239, 238, 229), (16, 71, 246, 261), (261, 246, 247, 407), (407, 247, 248, 406), (406, 248, 249, 427), (427, 249, 250, 426), (426, 250, 251, 256), (256, 251, 252, 255), (255, 252, 253, 254), (164, 34, 230, 326), (326, 230, 412, 408), (244, 319, 416, 421), (328, 232, 432, 428), (431, 241, 440, 437), (330, 234, 235, 331), (331, 235, 236, 332), (332, 236, 237, 333), (278, 279, 335, 334), (280, 281, 337, 336), (282, 283, 339, 338), (284, 285, 341, 340), (294, 295, 343, 342), (296, 297, 345, 344), (298, 299, 347, 346), (300, 301, 349, 348), (671, 294, 342, 607), (672, 284, 340, 608), (679, 296, 344, 615), (680, 282, 338, 616), (687, 298, 346, 623), (688, 280, 336, 624), (695, 300, 348, 631), (696, 278, 334, 632), (700, 357, 356, 704), (708, 355, 354, 712), (716, 353, 352, 720), (724, 351, 350, 728), (676, 283, 355, 708), (285, 284, 356, 357), (683, 297, 361, 715), (295, 294, 358, 359), (684, 281, 353, 716), (297, 296, 360, 361), (691, 299, 363, 723), (299, 298, 362, 363), (692, 279, 351, 724), (301, 300, 364, 365), (279, 278, 350, 351), (699, 301, 365, 731), (287, 286, 366, 367), (289, 288, 368, 369), (291, 290, 370, 371), (310, 311, 373, 372), (312, 313, 375, 374), (314, 315, 377, 376), (286, 310, 372, 366), (311, 287, 367, 373), (288, 312, 374, 368), (313, 289, 369, 375), (290, 314, 376, 370), (315, 291, 371, 377), (384, 378, 379, 385), (386, 380, 381, 387), (388, 382, 383, 389), (289, 313, 387, 381), (310, 286, 378, 384), (311, 310, 384, 385), (314, 290, 382, 388), (286, 287, 379, 378), (287, 311, 385, 379), (313, 312, 386, 387), (291, 315, 389, 383), (288, 289, 381, 380), (20, 392, 399, 124), (474, 475, 478, 482), (140, 67, 492, 483), (59, 395, 394, 31), (33, 395, 464, 465), (12, 393, 391, 25), (9, 390, 391, 26), (124, 399, 390, 9), (13, 393, 394, 60), (403, 400, 401, 402), (398, 458, 400, 403), (458, 63, 401, 400), (244, 243, 404, 405), (259, 260, 407, 406), (327, 319, 409, 408), (411, 410, 328, 320), (319, 244, 405, 409), (243, 411, 320, 404), (735, 231, 412, 643), (736, 259, 406, 644), (231, 327, 408, 412), (410, 413, 232, 328), (416, 418, 419, 417), (421, 416, 417, 420), (740, 423, 422, 744), (418, 414, 415, 419), (319, 327, 418, 416), (413, 410, 419, 415), (732, 260, 423, 740), (410, 411, 417, 419), (243, 244, 421, 420), (739, 413, 415, 747), (242, 241, 424, 425), (257, 258, 427, 426), (329, 321, 429, 428), (431, 430, 330, 322), (321, 242, 425, 429), (241, 431, 322, 424), (751, 233, 432, 651), (752, 257, 426, 652), (233, 329, 428, 432), (430, 433, 234, 330), (436, 438, 439, 437), (441, 436, 437, 440), (756, 443, 442, 760), (438, 434, 435, 439), (430, 431, 437, 439), (241, 242, 441, 440), (755, 433, 435, 763), (242, 321, 436, 441), (258, 257, 442, 443), (329, 233, 434, 438), (86, 446, 453, 143), (188, 115, 529, 526), (510, 511, 514, 519), (107, 449, 448, 102), (84, 447, 448, 109), (105, 449, 500, 501), (15, 447, 445, 96), (83, 444, 445, 98), (143, 453, 444, 83), (457, 454, 455, 456), (452, 494, 454, 457), (494, 112, 455, 454), (138, 459, 63, 458), (62, 139, 460, 461), (213, 65, 463, 462), (397, 67, 465, 464), (140, 467, 64, 466), (139, 66, 468, 460), (67, 140, 466, 465), (66, 212, 469, 468), (212, 213, 462, 469), (471, 470, 214, 215), (472, 471, 215, 211), (470, 473, 210, 214), (65, 397, 464, 463), (474, 138, 458, 398), (475, 474, 398, 396), (488, 487, 485, 486), (491, 480, 481, 482), (490, 493, 487, 488), (480, 489, 484, 481), (489, 490, 488, 484), (481, 484, 476, 477), (492, 491, 482, 483), (483, 482, 478, 479), (471, 472, 476, 484), (67, 397, 491, 492), (473, 470, 488, 486), (467, 140, 483, 479), (397, 65, 480, 491), (66, 139, 487, 493), (138, 474, 482, 481), (155, 495, 112, 494), (189, 113, 497, 496), (111, 156, 498, 499), (451, 116, 501, 500), (157, 503, 114, 502), (156, 115, 504, 498), (116, 157, 502, 501), (115, 188, 505, 504), (188, 189, 496, 505), (507, 506, 190, 191), (508, 507, 191, 187), (506, 509, 186, 190), (113, 451, 500, 497), (510, 155, 494, 452), (511, 510, 452, 450), (524, 523, 521, 522), (526, 529, 523, 524), (527, 516, 517, 519), (516, 525, 518, 517), (525, 526, 524, 518), (517, 518, 512, 513), (528, 527, 519, 520), (520, 519, 514, 515), (116, 451, 527, 528), (509, 506, 524, 522), (503, 157, 520, 515), (451, 113, 516, 527), (115, 156, 523, 529), (155, 510, 519, 517), (157, 116, 528, 520), (46, 132, 535, 531), (52, 133, 534, 533), (133, 45, 530, 534), (132, 51, 532, 535), (571, 46, 531, 772), (45, 568, 775, 530), (568, 569, 774, 775), (569, 570, 773, 774), (570, 571, 772, 773), (257, 752, 760, 442), (752, 753, 761, 760), (753, 754, 762, 761), (754, 755, 763, 762), (434, 759, 763, 435), (759, 758, 762, 763), (758, 757, 761, 762), (757, 756, 760, 761), (433, 755, 655, 234), (755, 754, 654, 655), (754, 753, 653, 654), (753, 752, 652, 653), (258, 748, 648, 427), (748, 749, 649, 648), (749, 750, 650, 649), (750, 751, 651, 650), (259, 736, 744, 422), (736, 737, 745, 744), (737, 738, 746, 745), (738, 739, 747, 746), (231, 735, 743, 414), (735, 734, 742, 743), (734, 733, 741, 742), (733, 732, 740, 741), (414, 743, 747, 415), (743, 742, 746, 747), (742, 741, 745, 746), (741, 740, 744, 745), (413, 739, 647, 232), (739, 738, 646, 647), (738, 737, 645, 646), (737, 736, 644, 645), (260, 732, 640, 407), (732, 733, 641, 640), (733, 734, 642, 641), (734, 735, 643, 642), (278, 696, 728, 350), (696, 697, 729, 728), (697, 698, 730, 729), (698, 699, 731, 730), (300, 695, 727, 364), (695, 694, 726, 727), (694, 693, 725, 726), (693, 692, 724, 725), (280, 688, 720, 352), (688, 689, 721, 720), (689, 690, 722, 721), (690, 691, 723, 722), (298, 687, 719, 362), (687, 686, 718, 719), (686, 685, 717, 718), (685, 684, 716, 717), (282, 680, 712, 354), (680, 681, 713, 712), (681, 682, 714, 713), (682, 683, 715, 714), (296, 679, 711, 360), (679, 678, 710, 711), (678, 677, 709, 710), (677, 676, 708, 709), (364, 727, 731, 365), (727, 726, 730, 731), (726, 725, 729, 730), (725, 724, 728, 729), (362, 719, 723, 363), (719, 718, 722, 723), (718, 717, 721, 722), (717, 716, 720, 721), (360, 711, 715, 361), (711, 710, 714, 715), (710, 709, 713, 714), (709, 708, 712, 713), (358, 703, 707, 359), (703, 702, 706, 707), (702, 701, 705, 706), (701, 700, 704, 705), (301, 699, 635, 349), (699, 698, 634, 635), (698, 697, 633, 634), (697, 696, 632, 633), (279, 692, 628, 335), (692, 693, 629, 628), (693, 694, 630, 629), (694, 695, 631, 630), (299, 691, 627, 347), (691, 690, 626, 627), (690, 689, 625, 626), (689, 688, 624, 625), (281, 684, 620, 337), (684, 685, 621, 620), (685, 686, 622, 621), (686, 687, 623, 622), (297, 683, 619, 345), (683, 682, 618, 619), (682, 681, 617, 618), (681, 680, 616, 617), (283, 676, 612, 339), (676, 677, 613, 612), (677, 678, 614, 613), (678, 679, 615, 614), (295, 675, 611, 343), (675, 674, 610, 611), (674, 673, 609, 610), (673, 672, 608, 609), (285, 668, 604, 341), (668, 669, 605, 604), (669, 670, 606, 605), (670, 671, 607, 606), (236, 663, 667, 237), (663, 662, 666, 667), (662, 661, 665, 666), (661, 660, 664, 665), (235, 659, 663, 236), (659, 658, 662, 663), (658, 657, 661, 662), (657, 656, 660, 661), (234, 655, 659, 235), (655, 654, 658, 659), (654, 653, 657, 658), (653, 652, 656, 657), (232, 647, 651, 432), (647, 646, 650, 651), (646, 645, 649, 650), (645, 644, 648, 649), (230, 639, 643, 412), (639, 638, 642, 643), (638, 637, 641, 642), (637, 636, 640, 641), (34, 547, 639, 230), (547, 546, 638, 639), (546, 545, 637, 638), (545, 544, 636, 637), (294, 671, 703, 358), (671, 670, 702, 703), (670, 669, 701, 702), (669, 668, 700, 701), (347, 627, 631, 348), (627, 626, 630, 631), (626, 625, 629, 630), (625, 624, 628, 629), (345, 619, 623, 346), (619, 618, 622, 623), (618, 617, 621, 622), (617, 616, 620, 621), (284, 672, 704, 356), (672, 673, 705, 704), (673, 674, 706, 705), (674, 675, 707, 706), (343, 611, 615, 344), (611, 610, 614, 615), (610, 609, 613, 614), (609, 608, 612, 613), (79, 588, 607, 342), (588, 589, 606, 607), (589, 590, 605, 606), (590, 591, 604, 605), (233, 751, 759, 434), (751, 750, 758, 759), (750, 749, 757, 758), (749, 748, 756, 757), (21, 551, 603, 123), (551, 550, 602, 603), (550, 549, 601, 602), (549, 548, 600, 601), (56, 579, 599, 134), (579, 578, 598, 599), (578, 577, 597, 598), (577, 576, 596, 597), (43, 587, 595, 77), (587, 586, 594, 595), (586, 585, 593, 594), (585, 584, 592, 593), (36, 580, 588, 79), (580, 581, 589, 588), (581, 582, 590, 589), (582, 583, 591, 590), (349, 635, 592, 82), (635, 634, 593, 592), (634, 633, 594, 593), (633, 632, 595, 594), (42, 584, 560, 75), (584, 585, 561, 560), (585, 586, 562, 561), (586, 587, 563, 562), (37, 583, 555, 72), (583, 582, 554, 555), (582, 581, 553, 554), (581, 580, 552, 553), (46, 571, 579, 56), (571, 570, 578, 579), (570, 569, 577, 578), (569, 568, 576, 577), (134, 599, 575, 54), (599, 598, 574, 575), (598, 597, 573, 574), (597, 596, 572, 573), (530, 775, 768, 49), (566, 765, 781, 778), (774, 773, 770, 769), (567, 566, 778, 779), (95, 543, 771, 50), (543, 542, 770, 771), (542, 541, 769, 770), (541, 540, 768, 769), (237, 667, 559, 40), (667, 666, 558, 559), (666, 665, 557, 558), (665, 664, 556, 557), (40, 559, 563, 76), (559, 558, 562, 563), (558, 557, 561, 562), (557, 556, 560, 561), (10, 539, 547, 34), (539, 538, 546, 547), (538, 537, 545, 546), (537, 536, 544, 545), (26, 540, 552, 71), (540, 541, 553, 552), (541, 542, 554, 553), (542, 543, 555, 554), (123, 603, 539, 10), (603, 602, 538, 539), (602, 601, 537, 538), (601, 600, 536, 537), (564, 565, 769, 768), (566, 567, 771, 770), (764, 765, 773, 772), (766, 767, 775, 774), (767, 564, 768, 775), (565, 766, 774, 769), (765, 566, 770, 773), (567, 764, 772, 771), (783, 782, 777, 776), (781, 780, 779, 778), (564, 767, 783, 776), (765, 764, 780, 781), (565, 564, 776, 777), (764, 567, 779, 780), (766, 565, 777, 782), (767, 766, 782, 783)])
_uv = me_cube.uv_layers.new(name='UVMap')
_uv.uv.foreach_set('vector', [0.7139, 0.5682, 0.7139, 0.5682, 0.7139, 0.5682, 0.7139, 0.5682, 0.7139, 0.5682, 0.7139, 0.5682, 0.7139, 0.5682, 0.7139, 0.5682, 0.7139, 0.5682, 0.7139, 0.5682, 0.7139, 0.5682, 0.7139, 0.5682, 0.1931, 0.6798, 0.1931, 0.6798, 0.1931, 0.6798, 0.1931, 0.6798, 0.7139, 0.5682, 0.7139, 0.5682, 0.7139, 0.5682, 0.7139, 0.5682, 0.7139, 0.5682, 0.7139, 0.5682, 0.7139, 0.5682, 0.7139, 0.5682, 0.7139, 0.5682, 0.7139, 0.5682, 0.7139, 0.5682, 0.7139, 0.5682, 0.7139, 0.5682, 0.7139, 0.5682, 0.7139, 0.5682, 0.7139, 0.5682, 0.7139, 0.5682, 0.7139, 0.5682, 0.7139, 0.5682, 0.7139, 0.5682, 0.7139, 0.5682, 0.7139, 0.5682, 0.7139, 0.5682, 0.7139, 0.5682, 0.7139, 0.5682, 0.7139, 0.5682, 0.7139, 0.5682, 0.7139, 0.5682, 0.7139, 0.5682, 0.7139, 0.5682, 0.7139, 0.5682, 0.7139, 0.5682, 0.7139, 0.5682, 0.7139, 0.5682, 0.7139, 0.5682, 0.7139, 0.5682, 0.7139, 0.5682, 0.7139, 0.5682, 0.7139, 0.5682, 0.7139, 0.5682, 0.7139, 0.5682, 0.7139, 0.5682, 0.7139, 0.5682, 0.7139, 0.5682, 0.7139, 0.5682, 0.7139, 0.5682, 0.7139, 0.5682, 0.7139, 0.5682, 0.7139, 0.5682, 0.7139, 0.5682, 0.7139, 0.5682, 0.7139, 0.5682, 0.7139, 0.5682, 0.7139, 0.5682, 0.7139, 0.5682, 0.7139, 0.5682, 0.7139, 0.5682, 0.7139, 0.5682, 0.7139, 0.5682, 0.7139, 0.5682, 0.7139, 0.5682, 0.7139, 0.5682, 0.7139, 0.5682, 0.7139, 0.5682, 0.7139, 0.5682, 0.7139, 0.5682, 0.7139, 0.5682, 0.7139, 0.5682, 0.7139, 0.5682, 0.7139, 0.5682, 0.7139, 0.5682, 0.7139, 0.5682, 0.7139, 0.5682, 0.7139, 0.5682, 0.7139, 0.5682, 0.7139, 0.5682, 0.7139, 0.5682, 0.7139, 0.5682, 0.7139, 0.5682, 0.7139, 0.5682, 0.7139, 0.5682, 0.7139, 0.5682, 0.7139, 0.5682, 0.7139, 0.5682, 0.7139, 0.5682, 0.7139, 0.5682, 0.7139, 0.5682, 0.7139, 0.5682, 0.7139, 0.5682, 0.7139, 0.5682, 0.7139, 0.5682, 0.7139, 0.5682, 0.7139, 0.5682, 0.7139, 0.5682, 0.7139, 0.5682, 0.7139, 0.5682, 0.7139, 0.5682, 0.7139, 0.5682, 0.7139, 0.5682, 0.7139, 0.5682, 0.7139, 0.5682, 0.7139, 0.5682, 0.7139, 0.5682, 0.7139, 0.5682, 0.7139, 0.5682, 0.7139, 0.5682, 0.7139, 0.5682, 0.7139, 0.5682, 0.7139, 0.5682, 0.7139, 0.5682, 0.7139, 0.5682, 0.7139, 0.5682, 0.7139, 0.5682, 0.7139, 0.5682, 0.7139, 0.5682, 0.7139, 0.5682, 0.7139, 0.5682, 0.7139, 0.5682, 0.7139, 0.5682, 0.7139, 0.5682, 0.7139, 0.5682, 0.7139, 0.5682, 0.7139, 0.5682, 0.7139, 0.5682, 0.7139, 0.5682, 0.7139, 0.5682, 0.7139, 0.5682, 0.7139, 0.5682, 0.7139, 0.5682, 0.7139, 0.5682, 0.7139, 0.5682, 0.7139, 0.5682, 0.5806, 0.5496, 0.5806, 0.5496, 0.5806, 0.5496, 0.5806, 0.5496, 0.7139, 0.5682, 0.7139, 0.5682, 0.7139, 0.5682, 0.7139, 0.5682, 0.7139, 0.5682, 0.7139, 0.5682, 0.7139, 0.5682, 0.7139, 0.5682, 0.7139, 0.5682, 0.7139, 0.5682, 0.7139, 0.5682, 0.7139, 0.5682, 0.7139, 0.5682, 0.7139, 0.5682, 0.7139, 0.5682, 0.7139, 0.5682, 0.7139, 0.5682, 0.7139, 0.5682, 0.7139, 0.5682, 0.7139, 0.5682, 0.5806, 0.5496, 0.5806, 0.5496, 0.5806, 0.5496, 0.5806, 0.5496, 0.5806, 0.5496, 0.5806, 0.5496, 0.5806, 0.5496, 0.5806, 0.5496, 0.5806, 0.5496, 0.5806, 0.5496, 0.5806, 0.5496, 0.5806, 0.5496, 0.7139, 0.5682, 0.7139, 0.5682, 0.7139, 0.5682, 0.7139, 0.5682, 0.7139, 0.5682, 0.7139, 0.5682, 0.7139, 0.5682, 0.7139, 0.5682, 0.7139, 0.5682, 0.7139, 0.5682, 0.7139, 0.5682, 0.7139, 0.5682, 0.7139, 0.5682, 0.7139, 0.5682, 0.7139, 0.5682, 0.7139, 0.5682, 0.931, 0.9403, 0.931, 0.9403, 0.931, 0.9403, 0.931, 0.9403, 0.7139, 0.5682, 0.7139, 0.5682, 0.7139, 0.5682, 0.7139, 0.5682, 0.7139, 0.5682, 0.7139, 0.5682, 0.7139, 0.5682, 0.7139, 0.5682, 0.7139, 0.5682, 0.7139, 0.5682, 0.7139, 0.5682, 0.7139, 0.5682, 0.7139, 0.5682, 0.7139, 0.5682, 0.7139, 0.5682, 0.7139, 0.5682, 0.7139, 0.5682, 0.7139, 0.5682, 0.7139, 0.5682, 0.7139, 0.5682, 0.7139, 0.5682, 0.7139, 0.5682, 0.7139, 0.5682, 0.7139, 0.5682, 0.7139, 0.5682, 0.7139, 0.5682, 0.7139, 0.5682, 0.7139, 0.5682, 0.7139, 0.5682, 0.7139, 0.5682, 0.7139, 0.5682, 0.7139, 0.5682, 0.7139, 0.5682, 0.7139, 0.5682, 0.7139, 0.5682, 0.7139, 0.5682, 0.7139, 0.5682, 0.7139, 0.5682, 0.7139, 0.5682, 0.7139, 0.5682, 0.7139, 0.5682, 0.7139, 0.5682, 0.7139, 0.5682, 0.7139, 0.5682, 0.7139, 0.5682, 0.7139, 0.5682, 0.7139, 0.5682, 0.7139, 0.5682, 0.7139, 0.5682, 0.7139, 0.5682, 0.7139, 0.5682, 0.7139, 0.5682, 0.7139, 0.5682, 0.7139, 0.5682, 0.7139, 0.5682, 0.7139, 0.5682, 0.7139, 0.5682, 0.7139, 0.5682, 0.7139, 0.5682, 0.7139, 0.5682, 0.7139, 0.5682, 0.7139, 0.5682, 0.7139, 0.5682, 0.7139, 0.5682, 0.7139, 0.5682, 0.7139, 0.5682, 0.7139, 0.5682, 0.7139, 0.5682, 0.7139, 0.5682, 0.7139, 0.5682, 0.7139, 0.5682, 0.7139, 0.5682, 0.7139, 0.5682, 0.7139, 0.5682, 0.7139, 0.5682, 0.7139, 0.5682, 0.7139, 0.5682, 0.7139, 0.5682, 0.7139, 0.5682, 0.7139, 0.5682, 0.7139, 0.5682, 0.7139, 0.5682, 0.7139, 0.5682, 0.7139, 0.5682, 0.7139, 0.5682, 0.7139, 0.5682, 0.7139, 0.5682, 0.7139, 0.5682, 0.7139, 0.5682, 0.7139, 0.5682, 0.7139, 0.5682, 0.7139, 0.5682, 0.7139, 0.5682, 0.7139, 0.5682, 0.7139, 0.5682, 0.7139, 0.5682, 0.9217, 0.4256, 0.9217, 0.4256, 0.9217, 0.4256, 0.9217, 0.4256, 0.7139, 0.5682, 0.7139, 0.5682, 0.7139, 0.5682, 0.7139, 0.5682, 0.7139, 0.5682, 0.7139, 0.5682, 0.7139, 0.5682, 0.7139, 0.5682, 0.7139, 0.5682, 0.7139, 0.5682, 0.7139, 0.5682, 0.7139, 0.5682, 0.7139, 0.5682, 0.7139, 0.5682, 0.7139, 0.5682, 0.7139, 0.5682, 0.7139, 0.5682, 0.7139, 0.5682, 0.7139, 0.5682, 0.7139, 0.5682, 0.7139, 0.5682, 0.7139, 0.5682, 0.7139, 0.5682, 0.7139, 0.5682, 0.7139, 0.5682, 0.7139, 0.5682, 0.7139, 0.5682, 0.7139, 0.5682, 0.7139, 0.5682, 0.7139, 0.5682, 0.7139, 0.5682, 0.7139, 0.5682, 0.7139, 0.5682, 0.7139, 0.5682, 0.7139, 0.5682, 0.7139, 0.5682, 0.7139, 0.5682, 0.7139, 0.5682, 0.7139, 0.5682, 0.7139, 0.5682, 0.7139, 0.5682, 0.7139, 0.5682, 0.7139, 0.5682, 0.7139, 0.5682, 0.7139, 0.5682, 0.7139, 0.5682, 0.7139, 0.5682, 0.7139, 0.5682, 0.7139, 0.5682, 0.7139, 0.5682, 0.7139, 0.5682, 0.7139, 0.5682, 0.7139, 0.5682, 0.7139, 0.5682, 0.7139, 0.5682, 0.7139, 0.5682, 0.2861, 0.6984, 0.2861, 0.6984, 0.2861, 0.6984, 0.2861, 0.6984, 0.9558, 0.9651, 0.9558, 0.9651, 0.9558, 0.9651, 0.9558, 0.9651, 0.7139, 0.5682, 0.7139, 0.5682, 0.7139, 0.5682, 0.7139, 0.5682, 0.7139, 0.5682, 0.7139, 0.5682, 0.7139, 0.5682, 0.7139, 0.5682, 0.7139, 0.5682, 0.7139, 0.5682, 0.7139, 0.5682, 0.7139, 0.5682, 0.7139, 0.5682, 0.7139, 0.5682, 0.7139, 0.5682, 0.7139, 0.5682, 0.03804, 0.9093, 0.03804, 0.9093, 0.03804, 0.9093, 0.03804, 0.9093, 0.9558, 0.9651, 0.9558, 0.9651, 0.9558, 0.9651, 0.9558, 0.9651, 0.7139, 0.5682, 0.7139, 0.5682, 0.7139, 0.5682, 0.7139, 0.5682, 0.7139, 0.5682, 0.7139, 0.5682, 0.7139, 0.5682, 0.7139, 0.5682, 0.7139, 0.5682, 0.7139, 0.5682, 0.7139, 0.5682, 0.7139, 0.5682, 0.7139, 0.5682, 0.7139, 0.5682, 0.7139, 0.5682, 0.7139, 0.5682, 0.7139, 0.5682, 0.7139, 0.5682, 0.7139, 0.5682, 0.7139, 0.5682, 0.7139, 0.5682, 0.7139, 0.5682, 0.7139, 0.5682, 0.7139, 0.5682, 0.7139, 0.5682, 0.7139, 0.5682, 0.7139, 0.5682, 0.7139, 0.5682, 0.9217, 0.4256, 0.9217, 0.4256, 0.9217, 0.4256, 0.9217, 0.4256, 0.7139, 0.5682, 0.7139, 0.5682, 0.7139, 0.5682, 0.7139, 0.5682, 0.7139, 0.5682, 0.7139, 0.5682, 0.7139, 0.5682, 0.7139, 0.5682, 0.7139, 0.5682, 0.7139, 0.5682, 0.7139, 0.5682, 0.7139, 0.5682, 0.7139, 0.5682, 0.7139, 0.5682, 0.7139, 0.5682, 0.7139, 0.5682, 0.7139, 0.5682, 0.7139, 0.5682, 0.7139, 0.5682, 0.7139, 0.5682, 0.7139, 0.5682, 0.7139, 0.5682, 0.7139, 0.5682, 0.7139, 0.5682, 0.7139, 0.5682, 0.7139, 0.5682, 0.7139, 0.5682, 0.7139, 0.5682, 0.931, 0.9403, 0.931, 0.9403, 0.931, 0.9403, 0.931, 0.9403, 0.931, 0.9403, 0.931, 0.9403, 0.931, 0.9403, 0.931, 0.9403, 0.7139, 0.5682, 0.7139, 0.5682, 0.7139, 0.5682, 0.7139, 0.5682, 0.7139, 0.5682, 0.7139, 0.5682, 0.7139, 0.5682, 0.7139, 0.5682, 0.5806, 0.5496, 0.5806, 0.5496, 0.5806, 0.5496, 0.5806, 0.5496, 0.5806, 0.5496, 0.5806, 0.5496, 0.5806, 0.5496, 0.5806, 0.5496, 0.7139, 0.5682, 0.7139, 0.5682, 0.7139, 0.5682, 0.7139, 0.5682, 0.7139, 0.5682, 0.7139, 0.5682, 0.7139, 0.5682, 0.7139, 0.5682, 0.7139, 0.5682, 0.7139, 0.5682, 0.7139, 0.5682, 0.7139, 0.5682, 0.5806, 0.5496, 0.5806, 0.5496, 0.5806, 0.5496, 0.5806, 0.5496, 0.7139, 0.5682, 0.7139, 0.5682, 0.7139, 0.5682, 0.7139, 0.5682, 0.7139, 0.5682, 0.7139, 0.5682, 0.7139, 0.5682, 0.7139, 0.5682, 0.7139, 0.5682, 0.7139, 0.5682, 0.7139, 0.5682, 0.7139, 0.5682, 0.7139, 0.5682, 0.7139, 0.5682, 0.7139, 0.5682, 0.7139, 0.5682, 0.7139, 0.5682, 0.7139, 0.5682, 0.7139, 0.5682, 0.7139, 0.5682, 0.1931, 0.6798, 0.1931, 0.6798, 0.1931, 0.6798, 0.1931, 0.6798, 0.1931, 0.6798, 0.1931, 0.6798, 0.1931, 0.6798, 0.1931, 0.6798, 0.1931, 0.6798, 0.1931, 0.6798, 0.1931, 0.6798, 0.1931, 0.6798, 0.1931, 0.6798, 0.1931, 0.6798, 0.1931, 0.6798, 0.1931, 0.6798, 0.7139, 0.5682, 0.7139, 0.5682, 0.7139, 0.5682, 0.7139, 0.5682, 0.7139, 0.5682, 0.7139, 0.5682, 0.7139, 0.5682, 0.7139, 0.5682, 0.7139, 0.5682, 0.7139, 0.5682, 0.7139, 0.5682, 0.7139, 0.5682, 0.1931, 0.6798, 0.1931, 0.6798, 0.1931, 0.6798, 0.1931, 0.6798, 0.1931, 0.6798, 0.1931, 0.6798, 0.1931, 0.6798, 0.1931, 0.6798, 0.1931, 0.6798, 0.1931, 0.6798, 0.1931, 0.6798, 0.1931, 0.6798, 0.03804, 0.9093, 0.03804, 0.9093, 0.03804, 0.9093, 0.03804, 0.9093, 0.03804, 0.9093, 0.03804, 0.9093, 0.03804, 0.9093, 0.03804, 0.9093, 0.9558, 0.9651, 0.9558, 0.9651, 0.9558, 0.9651, 0.9558, 0.9651, 0.2938, 0.6798, 0.2938, 0.6798, 0.2938, 0.6798, 0.2938, 0.6798, 0.7139, 0.5682, 0.7139, 0.5682, 0.7139, 0.5682, 0.7139, 0.5682, 0.7139, 0.5682, 0.7139, 0.5682, 0.7139, 0.5682, 0.7139, 0.5682, 0.7139, 0.5682, 0.7139, 0.5682, 0.7139, 0.5682, 0.7139, 0.5682, 0.7139, 0.5682, 0.7139, 0.5682, 0.7139, 0.5682, 0.7139, 0.5682, 0.7139, 0.5682, 0.7139, 0.5682, 0.7139, 0.5682, 0.7139, 0.5682, 0.7139, 0.5682, 0.7139, 0.5682, 0.7139, 0.5682, 0.7139, 0.5682, 0.7139, 0.5682, 0.7139, 0.5682, 0.7139, 0.5682, 0.7139, 0.5682, 0.7139, 0.5682, 0.7139, 0.5682, 0.7139, 0.5682, 0.7139, 0.5682, 0.7139, 0.5682, 0.7139, 0.5682, 0.7139, 0.5682, 0.7139, 0.5682, 0.7139, 0.5682, 0.7139, 0.5682, 0.7139, 0.5682, 0.7139, 0.5682, 0.7139, 0.5682, 0.7139, 0.5682, 0.7139, 0.5682, 0.7139, 0.5682, 0.7139, 0.5682, 0.7139, 0.5682, 0.7139, 0.5682, 0.7139, 0.5682, 0.7139, 0.5682, 0.7139, 0.5682, 0.7139, 0.5682, 0.7139, 0.5682, 0.7139, 0.5682, 0.7139, 0.5682, 0.7139, 0.5682, 0.7139, 0.5682, 0.7139, 0.5682, 0.7139, 0.5682, 0.7139, 0.5682, 0.7139, 0.5682, 0.7139, 0.5682, 0.7139, 0.5682, 0.7139, 0.5682, 0.7139, 0.5682, 0.7139, 0.5682, 0.7139, 0.5682, 0.7139, 0.5682, 0.7139, 0.5682, 0.7139, 0.5682, 0.7139, 0.5682, 0.7139, 0.5682, 0.7139, 0.5682, 0.7139, 0.5682, 0.7139, 0.5682, 0.7139, 0.5682, 0.7139, 0.5682, 0.7139, 0.5682, 0.7139, 0.5682, 0.7139, 0.5682, 0.7139, 0.5682, 0.7139, 0.5682, 0.7139, 0.5682, 0.7139, 0.5682, 0.7139, 0.5682, 0.7139, 0.5682, 0.7139, 0.5682, 0.7139, 0.5682, 0.7139, 0.5682, 0.7139, 0.5682, 0.7139, 0.5682, 0.7139, 0.5682, 0.7139, 0.5682, 0.7139, 0.5682, 0.7139, 0.5682, 0.7139, 0.5682, 0.7139, 0.5682, 0.7139, 0.5682, 0.7139, 0.5682, 0.7139, 0.5682, 0.7139, 0.5682, 0.7139, 0.5682, 0.7139, 0.5682, 0.7139, 0.5682, 0.7139, 0.5682, 0.7139, 0.5682, 0.7139, 0.5682, 0.7139, 0.5682, 0.7139, 0.5682, 0.7139, 0.5682, 0.7139, 0.5682, 0.7139, 0.5682, 0.7139, 0.5682, 0.2938, 0.6798, 0.2938, 0.6798, 0.2938, 0.6798, 0.2938, 0.6798, 0.2938, 0.6798, 0.2938, 0.6798, 0.2938, 0.6798, 0.2938, 0.6798, 0.2938, 0.6798, 0.2938, 0.6798, 0.2938, 0.6798, 0.2938, 0.6798, 0.1931, 0.6798, 0.1931, 0.6798, 0.1931, 0.6798, 0.1931, 0.6798, 0.1931, 0.6798, 0.1931, 0.6798, 0.1931, 0.6798, 0.1931, 0.6798, 0.931, 0.9403, 0.931, 0.9403, 0.931, 0.9403, 0.931, 0.9403, 0.931, 0.9403, 0.931, 0.9403, 0.931, 0.9403, 0.931, 0.9403, 0.7139, 0.5682, 0.7139, 0.5682, 0.7139, 0.5682, 0.7139, 0.5682, 0.7139, 0.5682, 0.7139, 0.5682, 0.7139, 0.5682, 0.7139, 0.5682, 0.931, 0.9403, 0.931, 0.9403, 0.931, 0.9403, 0.931, 0.9403, 0.3295, 0.686, 0.3295, 0.686, 0.3295, 0.686, 0.3295, 0.686, 0.7139, 0.5682, 0.7139, 0.5682, 0.7139, 0.5682, 0.7139, 0.5682, 0.7139, 0.5682, 0.7139, 0.5682, 0.7139, 0.5682, 0.7139, 0.5682, 0.7139, 0.5682, 0.7139, 0.5682, 0.7139, 0.5682, 0.7139, 0.5682, 0.7139, 0.5682, 0.7139, 0.5682, 0.7139, 0.5682, 0.7139, 0.5682, 0.7139, 0.5682, 0.7139, 0.5682, 0.7139, 0.5682, 0.7139, 0.5682, 0.7139, 0.5682, 0.7139, 0.5682, 0.7139, 0.5682, 0.7139, 0.5682, 0.7139, 0.5682, 0.7139, 0.5682, 0.7139, 0.5682, 0.7139, 0.5682, 0.7139, 0.5682, 0.7139, 0.5682, 0.7139, 0.5682, 0.7139, 0.5682, 0.7139, 0.5682, 0.7139, 0.5682, 0.7139, 0.5682, 0.7139, 0.5682, 0.7139, 0.5682, 0.7139, 0.5682, 0.7139, 0.5682, 0.7139, 0.5682, 0.3295, 0.686, 0.3295, 0.686, 0.3295, 0.686, 0.3295, 0.686, 0.3295, 0.686, 0.3295, 0.686, 0.3295, 0.686, 0.3295, 0.686, 0.3295, 0.686, 0.3295, 0.686, 0.3295, 0.686, 0.3295, 0.686, 0.7139, 0.5682, 0.7139, 0.5682, 0.7139, 0.5682, 0.7139, 0.5682, 0.7139, 0.5682, 0.7139, 0.5682, 0.7139, 0.5682, 0.7139, 0.5682, 0.9558, 0.9589, 0.9558, 0.9589, 0.9558, 0.9589, 0.9558, 0.9589, 0.7139, 0.5682, 0.7139, 0.5682, 0.7139, 0.5682, 0.7139, 0.5682, 0.931, 0.9527, 0.931, 0.9527, 0.931, 0.9527, 0.931, 0.9527, 0.7139, 0.5682, 0.7139, 0.5682, 0.7139, 0.5682, 0.7139, 0.5682, 0.7139, 0.5682, 0.7139, 0.5682, 0.7139, 0.5682, 0.7139, 0.5682, 0.7139, 0.5682, 0.7139, 0.5682, 0.7139, 0.5682, 0.7139, 0.5682, 0.7139, 0.5682, 0.7139, 0.5682, 0.7139, 0.5682, 0.7139, 0.5682, 0.7139, 0.5682, 0.7139, 0.5682, 0.7139, 0.5682, 0.7139, 0.5682, 0.9558, 0.9589, 0.9558, 0.9589, 0.9558, 0.9589, 0.9558, 0.9589, 0.7139, 0.5682, 0.7139, 0.5682, 0.7139, 0.5682, 0.7139, 0.5682, 0.931, 0.9527, 0.931, 0.9527, 0.931, 0.9527, 0.931, 0.9527, 0.7139, 0.5682, 0.7139, 0.5682, 0.7139, 0.5682, 0.7139, 0.5682, 0.7139, 0.5682, 0.7139, 0.5682, 0.7139, 0.5682, 0.7139, 0.5682, 0.7139, 0.5682, 0.7139, 0.5682, 0.7139, 0.5682, 0.7139, 0.5682, 0.7139, 0.5682, 0.7139, 0.5682, 0.7139, 0.5682, 0.7139, 0.5682, 0.7139, 0.5682, 0.7139, 0.5682, 0.7139, 0.5682, 0.7139, 0.5682, 0.7139, 0.5682, 0.7139, 0.5682, 0.7139, 0.5682, 0.7139, 0.5682, 0.7139, 0.5682, 0.7139, 0.5682, 0.7139, 0.5682, 0.7139, 0.5682, 0.7139, 0.5682, 0.7139, 0.5682, 0.7139, 0.5682, 0.7139, 0.5682, 0.7139, 0.5682, 0.7139, 0.5682, 0.7139, 0.5682, 0.7139, 0.5682, 0.7139, 0.5682, 0.7139, 0.5682, 0.7139, 0.5682, 0.7139, 0.5682, 0.7139, 0.5682, 0.7139, 0.5682, 0.7139, 0.5682, 0.7139, 0.5682, 0.7139, 0.5682, 0.7139, 0.5682, 0.7139, 0.5682, 0.7139, 0.5682, 0.7139, 0.5682, 0.7139, 0.5682, 0.7139, 0.5682, 0.7139, 0.5682, 0.7139, 0.5682, 0.7139, 0.5682, 0.7139, 0.5682, 0.7139, 0.5682, 0.7139, 0.5682, 0.7139, 0.5682, 0.7139, 0.5682, 0.7139, 0.5682, 0.7139, 0.5682, 0.7139, 0.5682, 0.7139, 0.5682, 0.7139, 0.5682, 0.7139, 0.5682, 0.7139, 0.5682, 0.7139, 0.5682, 0.7139, 0.5682, 0.7139, 0.5682, 0.7139, 0.5682, 0.7139, 0.5682, 0.7139, 0.5682, 0.7139, 0.5682, 0.7139, 0.5682, 0.7139, 0.5682, 0.7139, 0.5682, 0.7139, 0.5682, 0.7139, 0.5682, 0.7139, 0.5682, 0.7139, 0.5682, 0.7139, 0.5682, 0.7139, 0.5682, 0.7139, 0.5682, 0.7139, 0.5682, 0.7139, 0.5682, 0.7139, 0.5682, 0.7139, 0.5682, 0.7139, 0.5682, 0.7139, 0.5682, 0.7139, 0.5682, 0.7139, 0.5682, 0.7139, 0.5682, 0.7139, 0.5682, 0.7139, 0.5682, 0.7139, 0.5682, 0.7139, 0.5682, 0.7139, 0.5682, 0.7139, 0.5682, 0.7139, 0.5682, 0.7139, 0.5682, 0.7139, 0.5682, 0.7139, 0.5682, 0.7139, 0.5682, 0.7139, 0.5682, 0.7139, 0.5682, 0.7139, 0.5682, 0.7139, 0.5682, 0.7139, 0.5682, 0.7139, 0.5682, 0.7139, 0.5682, 0.7139, 0.5682, 0.7139, 0.5682, 0.7139, 0.5682, 0.7139, 0.5682, 0.7139, 0.5682, 0.7139, 0.5682, 0.7139, 0.5682, 0.7139, 0.5682, 0.7139, 0.5682, 0.7139, 0.5682, 0.7139, 0.5682, 0.7139, 0.5682, 0.7139, 0.5682, 0.7139, 0.5682, 0.7139, 0.5682, 0.7139, 0.5682, 0.7139, 0.5682, 0.7139, 0.5682, 0.7139, 0.5682, 0.7139, 0.5682, 0.7139, 0.5682, 0.7139, 0.5682, 0.7139, 0.5682, 0.7139, 0.5682, 0.7139, 0.5682, 0.7139, 0.5682, 0.7139, 0.5682, 0.7139, 0.5682, 0.7139, 0.5682, 0.7139, 0.5682, 0.7139, 0.5682, 0.7139, 0.5682, 0.7139, 0.5682, 0.7139, 0.5682, 0.7139, 0.5682, 0.7139, 0.5682, 0.7139, 0.5682, 0.7139, 0.5682, 0.7139, 0.5682, 0.7139, 0.5682, 0.7139, 0.5682, 0.7139, 0.5682, 0.7139, 0.5682, 0.7139, 0.5682, 0.7139, 0.5682, 0.7139, 0.5682, 0.7139, 0.5682, 0.7139, 0.5682, 0.7139, 0.5682, 0.7139, 0.5682, 0.7139, 0.5682, 0.7139, 0.5682, 0.7139, 0.5682, 0.7139, 0.5682, 0.7139, 0.5682, 0.7139, 0.5682, 0.7139, 0.5682, 0.7139, 0.5682, 0.7139, 0.5682, 0.7139, 0.5682, 0.7139, 0.5682, 0.7139, 0.5682, 0.7139, 0.5682, 0.7139, 0.5682, 0.7139, 0.5682, 0.7139, 0.5682, 0.7139, 0.5682, 0.7139, 0.5682, 0.7139, 0.5682, 0.7139, 0.5682, 0.7139, 0.5682, 0.7139, 0.5682, 0.7139, 0.5682, 0.7139, 0.5682, 0.7139, 0.5682, 0.7139, 0.5682, 0.7139, 0.5682, 0.7139, 0.5682, 0.7139, 0.5682, 0.7139, 0.5682, 0.7139, 0.5682, 0.7139, 0.5682, 0.7139, 0.5682, 0.7139, 0.5682, 0.7139, 0.5682, 0.7139, 0.5682, 0.7139, 0.5682, 0.7139, 0.5682, 0.7139, 0.5682, 0.7139, 0.5682, 0.7139, 0.5682, 0.7139, 0.5682, 0.7139, 0.5682, 0.7139, 0.5682, 0.7139, 0.5682, 0.7139, 0.5682, 0.7139, 0.5682, 0.7139, 0.5682, 0.7139, 0.5682, 0.7139, 0.5682, 0.7139, 0.5682, 0.7139, 0.5682, 0.7139, 0.5682, 0.7139, 0.5682, 0.7139, 0.5682, 0.7139, 0.5682, 0.7139, 0.5682, 0.7139, 0.5682, 0.7139, 0.5682, 0.7139, 0.5682, 0.7139, 0.5682, 0.7139, 0.5682, 0.7139, 0.5682, 0.7139, 0.5682, 0.7139, 0.5682, 0.7139, 0.5682, 0.7139, 0.5682, 0.7139, 0.5682, 0.7139, 0.5682, 0.7139, 0.5682, 0.7139, 0.5682, 0.7139, 0.5682, 0.7139, 0.5682, 0.7139, 0.5682, 0.7139, 0.5682, 0.7139, 0.5682, 0.7139, 0.5682, 0.7139, 0.5682, 0.7139, 0.5682, 0.7139, 0.5682, 0.7139, 0.5682, 0.7139, 0.5682, 0.7139, 0.5682, 0.7139, 0.5682, 0.7139, 0.5682, 0.7139, 0.5682, 0.7139, 0.5682, 0.7139, 0.5682, 0.7139, 0.5682, 0.7139, 0.5682, 0.7139, 0.5682, 0.7139, 0.5682, 0.7139, 0.5682, 0.7139, 0.5682, 0.7139, 0.5682, 0.7139, 0.5682, 0.7139, 0.5682, 0.7139, 0.5682, 0.7139, 0.5682, 0.7139, 0.5682, 0.7139, 0.5682, 0.7139, 0.5682, 0.7139, 0.5682, 0.7139, 0.5682, 0.7139, 0.5682, 0.7139, 0.5682, 0.7139, 0.5682, 0.7139, 0.5682, 0.7139, 0.5682, 0.7139, 0.5682, 0.7139, 0.5682, 0.7139, 0.5682, 0.7139, 0.5682, 0.7139, 0.5682, 0.7139, 0.5682, 0.7139, 0.5682, 0.9558, 0.9589, 0.9558, 0.9589, 0.9558, 0.9589, 0.9558, 0.9589, 0.7139, 0.5682, 0.7139, 0.5682, 0.7139, 0.5682, 0.7139, 0.5682, 0.931, 0.9527, 0.931, 0.9527, 0.931, 0.9527, 0.931, 0.9527, 0.7139, 0.5682, 0.7139, 0.5682, 0.7139, 0.5682, 0.7139, 0.5682, 0.7139, 0.5682, 0.7139, 0.5682, 0.7139, 0.5682, 0.7139, 0.5682, 0.7139, 0.5682, 0.7139, 0.5682, 0.7139, 0.5682, 0.7139, 0.5682, 0.7139, 0.5682, 0.7139, 0.5682, 0.7139, 0.5682, 0.7139, 0.5682, 0.7139, 0.5682, 0.7139, 0.5682, 0.7139, 0.5682, 0.7139, 0.5682, 0.7139, 0.5682, 0.7139, 0.5682, 0.7139, 0.5682, 0.7139, 0.5682, 0.7139, 0.5682, 0.7139, 0.5682, 0.7139, 0.5682, 0.7139, 0.5682, 0.7139, 0.5682, 0.7139, 0.5682, 0.7139, 0.5682, 0.7139, 0.5682, 0.7139, 0.5682, 0.7139, 0.5682, 0.7139, 0.5682, 0.7139, 0.5682, 0.7139, 0.5682, 0.7139, 0.5682, 0.7139, 0.5682, 0.7139, 0.5682, 0.7139, 0.5682, 0.7139, 0.5682, 0.7139, 0.5682, 0.7139, 0.5682, 0.7139, 0.5682, 0.7139, 0.5682, 0.7139, 0.5682, 0.7139, 0.5682, 0.7139, 0.5682, 0.7139, 0.5682, 0.7139, 0.5682, 0.7139, 0.5682, 0.7139, 0.5682, 0.7139, 0.5682, 0.7139, 0.5682, 0.7139, 0.5682, 0.7139, 0.5682, 0.7139, 0.5682, 0.7139, 0.5682, 0.7139, 0.5682, 0.7139, 0.5682, 0.7139, 0.5682, 0.7139, 0.5682, 0.7139, 0.5682, 0.7139, 0.5682, 0.7139, 0.5682, 0.7139, 0.5682, 0.7139, 0.5682, 0.7139, 0.5682, 0.7139, 0.5682, 0.7139, 0.5682, 0.7139, 0.5682, 0.7139, 0.5682, 0.7139, 0.5682, 0.7139, 0.5682, 0.7139, 0.5682, 0.7139, 0.5682, 0.7139, 0.5682, 0.7139, 0.5682, 0.7139, 0.5682, 0.7139, 0.5682, 0.7139, 0.5682, 0.7139, 0.5682, 0.7139, 0.5682, 0.9558, 0.9589, 0.9558, 0.9589, 0.9558, 0.9589, 0.9558, 0.9589, 0.7139, 0.5682, 0.7139, 0.5682, 0.7139, 0.5682, 0.7139, 0.5682, 0.931, 0.9527, 0.931, 0.9527, 0.931, 0.9527, 0.931, 0.9527, 0.7139, 0.5682, 0.7139, 0.5682, 0.7139, 0.5682, 0.7139, 0.5682, 0.7139, 0.5682, 0.7139, 0.5682, 0.7139, 0.5682, 0.7139, 0.5682, 0.7139, 0.5682, 0.7139, 0.5682, 0.7139, 0.5682, 0.7139, 0.5682, 0.7139, 0.5682, 0.7139, 0.5682, 0.7139, 0.5682, 0.7139, 0.5682, 0.7139, 0.5682, 0.7139, 0.5682, 0.7139, 0.5682, 0.7139, 0.5682, 0.7139, 0.5682, 0.7139, 0.5682, 0.7139, 0.5682, 0.7139, 0.5682, 0.7139, 0.5682, 0.7139, 0.5682, 0.7139, 0.5682, 0.7139, 0.5682, 0.7139, 0.5682, 0.7139, 0.5682, 0.7139, 0.5682, 0.7139, 0.5682, 0.7139, 0.5682, 0.7139, 0.5682, 0.7139, 0.5682, 0.7139, 0.5682, 0.7139, 0.5682, 0.7139, 0.5682, 0.7139, 0.5682, 0.7139, 0.5682, 0.7139, 0.5682, 0.7139, 0.5682, 0.7139, 0.5682, 0.7139, 0.5682, 0.7139, 0.5682, 0.7139, 0.5682, 0.7139, 0.5682, 0.7139, 0.5682, 0.7139, 0.5682, 0.7139, 0.5682, 0.7139, 0.5682, 0.7139, 0.5682, 0.7139, 0.5682, 0.7139, 0.5682, 0.7139, 0.5682, 0.7139, 0.5682, 0.7139, 0.5682, 0.7139, 0.5682, 0.7139, 0.5682, 0.7139, 0.5682, 0.7139, 0.5682, 0.7139, 0.5682, 0.7139, 0.5682, 0.7139, 0.5682, 0.7139, 0.5682, 0.7139, 0.5682, 0.7139, 0.5682, 0.7139, 0.5682, 0.7139, 0.5682, 0.7139, 0.5682, 0.7139, 0.5682, 0.7139, 0.5682, 0.7139, 0.5682, 0.7139, 0.5682, 0.7139, 0.5682, 0.7139, 0.5682, 0.2985, 0.6922, 0.2985, 0.6922, 0.2985, 0.6922, 0.2985, 0.6922, 0.2985, 0.6922, 0.2985, 0.6922, 0.2985, 0.6922, 0.2985, 0.6922, 0.2985, 0.6922, 0.2985, 0.6922, 0.2985, 0.6922, 0.2985, 0.6922, 0.2985, 0.6922, 0.2985, 0.6922, 0.2985, 0.6922, 0.2985, 0.6922, 0.7139, 0.5682, 0.7139, 0.5682, 0.7139, 0.5682, 0.7139, 0.5682, 0.7139, 0.5682, 0.7139, 0.5682, 0.7139, 0.5682, 0.7139, 0.5682, 0.7139, 0.5682, 0.7139, 0.5682, 0.7139, 0.5682, 0.7139, 0.5682, 0.7139, 0.5682, 0.7139, 0.5682, 0.7139, 0.5682, 0.7139, 0.5682, 0.7139, 0.5682, 0.7139, 0.5682, 0.7139, 0.5682, 0.7139, 0.5682, 0.7139, 0.5682, 0.7139, 0.5682, 0.7139, 0.5682, 0.7139, 0.5682, 0.7139, 0.5682, 0.7139, 0.5682, 0.7139, 0.5682, 0.7139, 0.5682, 0.7139, 0.5682, 0.7139, 0.5682, 0.7139, 0.5682, 0.7139, 0.5682, 0.7139, 0.5682, 0.7139, 0.5682, 0.7139, 0.5682, 0.7139, 0.5682, 0.7139, 0.5682, 0.7139, 0.5682, 0.7139, 0.5682, 0.7139, 0.5682, 0.7139, 0.5682, 0.7139, 0.5682, 0.7139, 0.5682, 0.7139, 0.5682, 0.7139, 0.5682, 0.7139, 0.5682, 0.7139, 0.5682, 0.7139, 0.5682, 0.7139, 0.5682, 0.7139, 0.5682, 0.7139, 0.5682, 0.7139, 0.5682, 0.7139, 0.5682, 0.7139, 0.5682, 0.7139, 0.5682, 0.7139, 0.5682, 0.7139, 0.5682, 0.7139, 0.5682, 0.7139, 0.5682, 0.7139, 0.5682, 0.7139, 0.5682, 0.7139, 0.5682, 0.7139, 0.5682, 0.7139, 0.5682, 0.7139, 0.5682, 0.7139, 0.5682, 0.7139, 0.5682, 0.7139, 0.5682, 0.7139, 0.5682, 0.7139, 0.5682, 0.7139, 0.5682, 0.7139, 0.5682, 0.7139, 0.5682, 0.7139, 0.5682, 0.7139, 0.5682, 0.7139, 0.5682, 0.7139, 0.5682, 0.7139, 0.5682, 0.7139, 0.5682, 0.7139, 0.5682, 0.7139, 0.5682, 0.7139, 0.5682, 0.7139, 0.5682, 0.7139, 0.5682, 0.7139, 0.5682, 0.7139, 0.5682, 0.7139, 0.5682, 0.7139, 0.5682, 0.7139, 0.5682, 0.7139, 0.5682, 0.7139, 0.5682, 0.7139, 0.5682, 0.7139, 0.5682, 0.7139, 0.5682, 0.7139, 0.5682, 0.7139, 0.5682, 0.3233, 0.6798, 0.3233, 0.6798, 0.3233, 0.6798, 0.3233, 0.6798, 0.3233, 0.6798, 0.3233, 0.6798, 0.3233, 0.6798, 0.3233, 0.6798, 0.3233, 0.6798, 0.3233, 0.6798, 0.3233, 0.6798, 0.3233, 0.6798, 0.7139, 0.5682, 0.7139, 0.5682, 0.7139, 0.5682, 0.7139, 0.5682, 0.7139, 0.5682, 0.7139, 0.5682, 0.7139, 0.5682, 0.7139, 0.5682, 0.7139, 0.5682, 0.7139, 0.5682, 0.7139, 0.5682, 0.7139, 0.5682, 0.7139, 0.5682, 0.7139, 0.5682, 0.7139, 0.5682, 0.7139, 0.5682, 0.7139, 0.5682, 0.7139, 0.5682, 0.7139, 0.5682, 0.7139, 0.5682, 0.7139, 0.5682, 0.7139, 0.5682, 0.7139, 0.5682, 0.7139, 0.5682, 0.7139, 0.5682, 0.7139, 0.5682, 0.7139, 0.5682, 0.7139, 0.5682, 0.7139, 0.5682, 0.7139, 0.5682, 0.7139, 0.5682, 0.7139, 0.5682, 0.7139, 0.5682, 0.7139, 0.5682, 0.7139, 0.5682, 0.7139, 0.5682, 0.1931, 0.6798, 0.1931, 0.6798, 0.1931, 0.6798, 0.1931, 0.6798, 0.931, 0.9403, 0.931, 0.9403, 0.931, 0.9403, 0.931, 0.9403, 0.931, 0.9403, 0.931, 0.9403, 0.931, 0.9403, 0.931, 0.9403, 0.7139, 0.5682, 0.7139, 0.5682, 0.7139, 0.5682, 0.7139, 0.5682, 0.7139, 0.5682, 0.7139, 0.5682, 0.7139, 0.5682, 0.7139, 0.5682, 0.7139, 0.5682, 0.7139, 0.5682, 0.7139, 0.5682, 0.7139, 0.5682, 0.7139, 0.5682, 0.7139, 0.5682, 0.7139, 0.5682, 0.7139, 0.5682, 0.7139, 0.5682, 0.7139, 0.5682, 0.7139, 0.5682, 0.7139, 0.5682, 0.7139, 0.5682, 0.7139, 0.5682, 0.7139, 0.5682, 0.7139, 0.5682, 0.3233, 0.6674, 0.3233, 0.6674, 0.3233, 0.6674, 0.3233, 0.6674, 0.7139, 0.5682, 0.7139, 0.5682, 0.7139, 0.5682, 0.7139, 0.5682, 0.7139, 0.5682, 0.7139, 0.5682, 0.7139, 0.5682, 0.7139, 0.5682, 0.7139, 0.5682, 0.7139, 0.5682, 0.7139, 0.5682, 0.7139, 0.5682, 0.7139, 0.5682, 0.7139, 0.5682, 0.7139, 0.5682, 0.7139, 0.5682, 0.7139, 0.5682, 0.7139, 0.5682, 0.7139, 0.5682, 0.7139, 0.5682, 0.7139, 0.5682, 0.7139, 0.5682, 0.7139, 0.5682, 0.7139, 0.5682, 0.7139, 0.5682, 0.7139, 0.5682, 0.7139, 0.5682, 0.7139, 0.5682, 0.7139, 0.5682, 0.7139, 0.5682, 0.7139, 0.5682, 0.7139, 0.5682, 0.7139, 0.5682, 0.7139, 0.5682, 0.7139, 0.5682, 0.7139, 0.5682, 0.7139, 0.5682, 0.7139, 0.5682, 0.7139, 0.5682, 0.7139, 0.5682, 0.7139, 0.5682, 0.7139, 0.5682, 0.7139, 0.5682, 0.7139, 0.5682, 0.7139, 0.5682, 0.7139, 0.5682, 0.7139, 0.5682, 0.7139, 0.5682, 0.9558, 0.9589, 0.9558, 0.9589, 0.9558, 0.9589, 0.9558, 0.9589, 0.9558, 0.9589, 0.9558, 0.9589, 0.9558, 0.9589, 0.9558, 0.9589, 0.9558, 0.9589, 0.9558, 0.9589, 0.9558, 0.9589, 0.9558, 0.9589, 0.9558, 0.9589, 0.9558, 0.9589, 0.9558, 0.9589, 0.9558, 0.9589, 0.9558, 0.9589, 0.9558, 0.9589, 0.9558, 0.9589, 0.9558, 0.9589, 0.9558, 0.9589, 0.9558, 0.9589, 0.9558, 0.9589, 0.9558, 0.9589, 0.9558, 0.9589, 0.9558, 0.9589, 0.9558, 0.9589, 0.9558, 0.9589, 0.9558, 0.9589, 0.9558, 0.9589, 0.9558, 0.9589, 0.9558, 0.9589, 0.9558, 0.9589, 0.9558, 0.9589, 0.9558, 0.9589, 0.9558, 0.9589, 0.9558, 0.9589, 0.9558, 0.9589, 0.9558, 0.9589, 0.9558, 0.9589, 0.7139, 0.5682, 0.7139, 0.5682, 0.7139, 0.5682, 0.7139, 0.5682, 0.7139, 0.5682, 0.7139, 0.5682, 0.7139, 0.5682, 0.7139, 0.5682, 0.7139, 0.5682, 0.7139, 0.5682, 0.7139, 0.5682, 0.7139, 0.5682, 0.7139, 0.5682, 0.7139, 0.5682, 0.7139, 0.5682, 0.7139, 0.5682, 0.7139, 0.5682, 0.7139, 0.5682, 0.7139, 0.5682, 0.7139, 0.5682, 0.7139, 0.5682, 0.7139, 0.5682, 0.7139, 0.5682, 0.7139, 0.5682, 0.7139, 0.5682, 0.7139, 0.5682, 0.7139, 0.5682, 0.7139, 0.5682, 0.7139, 0.5682, 0.7139, 0.5682, 0.7139, 0.5682, 0.7139, 0.5682, 0.7139, 0.5682, 0.7139, 0.5682, 0.7139, 0.5682, 0.7139, 0.5682, 0.7139, 0.5682, 0.7139, 0.5682, 0.7139, 0.5682, 0.7139, 0.5682, 0.931, 0.9527, 0.931, 0.9527, 0.931, 0.9527, 0.931, 0.9527, 0.931, 0.9527, 0.931, 0.9527, 0.931, 0.9527, 0.931, 0.9527, 0.931, 0.9527, 0.931, 0.9527, 0.931, 0.9527, 0.931, 0.9527, 0.931, 0.9527, 0.931, 0.9527, 0.931, 0.9527, 0.931, 0.9527, 0.931, 0.9527, 0.931, 0.9527, 0.931, 0.9527, 0.931, 0.9527, 0.931, 0.9527, 0.931, 0.9527, 0.931, 0.9527, 0.931, 0.9527, 0.931, 0.9527, 0.931, 0.9527, 0.931, 0.9527, 0.931, 0.9527, 0.931, 0.9527, 0.931, 0.9527, 0.931, 0.9527, 0.931, 0.9527, 0.931, 0.9527, 0.931, 0.9527, 0.931, 0.9527, 0.931, 0.9527, 0.931, 0.9527, 0.931, 0.9527, 0.931, 0.9527, 0.931, 0.9527, 0.7139, 0.5682, 0.7139, 0.5682, 0.7139, 0.5682, 0.7139, 0.5682, 0.03804, 0.9093, 0.03804, 0.9093, 0.03804, 0.9093, 0.03804, 0.9093, 0.9558, 0.9651, 0.9558, 0.9651, 0.9558, 0.9651, 0.9558, 0.9651, 0.7139, 0.5682, 0.7139, 0.5682, 0.7139, 0.5682, 0.7139, 0.5682, 0.7139, 0.5682, 0.7139, 0.5682, 0.7139, 0.5682, 0.7139, 0.5682, 0.7139, 0.5682, 0.7139, 0.5682, 0.7139, 0.5682, 0.7139, 0.5682, 0.7139, 0.5682, 0.7139, 0.5682, 0.7139, 0.5682, 0.7139, 0.5682, 0.7139, 0.5682, 0.7139, 0.5682, 0.7139, 0.5682, 0.7139, 0.5682, 0.7139, 0.5682, 0.7139, 0.5682, 0.7139, 0.5682, 0.7139, 0.5682, 0.2861, 0.6984, 0.2861, 0.6984, 0.2861, 0.6984, 0.2861, 0.6984, 0.2861, 0.6984, 0.2861, 0.6984, 0.2861, 0.6984, 0.2861, 0.6984, 0.2861, 0.6984, 0.2861, 0.6984, 0.2861, 0.6984, 0.2861, 0.6984, 0.7139, 0.5682, 0.7139, 0.5682, 0.7139, 0.5682, 0.7139, 0.5682, 0.7139, 0.5682, 0.7139, 0.5682, 0.7139, 0.5682, 0.7139, 0.5682, 0.7139, 0.5682, 0.7139, 0.5682, 0.7139, 0.5682, 0.7139, 0.5682, 0.7139, 0.5682, 0.7139, 0.5682, 0.7139, 0.5682, 0.7139, 0.5682, 0.7139, 0.5682, 0.7139, 0.5682, 0.7139, 0.5682, 0.7139, 0.5682, 0.7139, 0.5682, 0.7139, 0.5682, 0.7139, 0.5682, 0.7139, 0.5682, 0.7139, 0.5682, 0.7139, 0.5682, 0.7139, 0.5682, 0.7139, 0.5682, 0.7139, 0.5682, 0.7139, 0.5682, 0.7139, 0.5682, 0.7139, 0.5682, 0.7139, 0.5682, 0.7139, 0.5682, 0.7139, 0.5682, 0.7139, 0.5682, 0.7139, 0.5682, 0.7139, 0.5682, 0.7139, 0.5682, 0.7139, 0.5682, 0.7139, 0.5682, 0.7139, 0.5682, 0.7139, 0.5682, 0.7139, 0.5682, 0.7139, 0.5682, 0.7139, 0.5682, 0.7139, 0.5682, 0.7139, 0.5682, 0.7139, 0.5682, 0.7139, 0.5682, 0.7139, 0.5682, 0.7139, 0.5682, 0.7139, 0.5682, 0.7139, 0.5682, 0.7139, 0.5682, 0.7139, 0.5682, 0.7139, 0.5682, 0.7139, 0.5682, 0.7139, 0.5682, 0.7139, 0.5682, 0.931, 0.9403, 0.931, 0.9403, 0.931, 0.9403, 0.931, 0.9403, 0.931, 0.9403, 0.931, 0.9403, 0.931, 0.9403, 0.931, 0.9403, 0.931, 0.9403, 0.931, 0.9403, 0.931, 0.9403, 0.931, 0.9403, 0.931, 0.9403, 0.931, 0.9403, 0.931, 0.9403, 0.931, 0.9403, 0.931, 0.9403, 0.931, 0.9403, 0.931, 0.9403, 0.931, 0.9403, 0.931, 0.9403, 0.931, 0.9403, 0.931, 0.9403, 0.931, 0.9403, 0.931, 0.9403, 0.931, 0.9403, 0.931, 0.9403, 0.931, 0.9403, 0.931, 0.9403, 0.931, 0.9403, 0.931, 0.9403, 0.931, 0.9403, 0.931, 0.9403, 0.931, 0.9403, 0.931, 0.9403, 0.931, 0.9403, 0.931, 0.9403, 0.931, 0.9403, 0.931, 0.9403, 0.931, 0.9403, 0.931, 0.9403, 0.931, 0.9403, 0.931, 0.9403, 0.931, 0.9403, 0.931, 0.9403, 0.931, 0.9403, 0.931, 0.9403, 0.931, 0.9403, 0.931, 0.9403, 0.931, 0.9403, 0.931, 0.9403, 0.931, 0.9403, 0.931, 0.9403, 0.931, 0.9403, 0.931, 0.9403, 0.931, 0.9403, 0.931, 0.9403, 0.931, 0.9403, 0.931, 0.9403, 0.931, 0.9403, 0.03804, 0.9093, 0.03804, 0.9093, 0.03804, 0.9093, 0.03804, 0.9093, 0.03804, 0.9093, 0.03804, 0.9093, 0.03804, 0.9093, 0.03804, 0.9093, 0.03804, 0.9093, 0.03804, 0.9093, 0.03804, 0.9093, 0.03804, 0.9093, 0.03804, 0.9093, 0.03804, 0.9093, 0.03804, 0.9093, 0.03804, 0.9093, 0.03804, 0.9093, 0.03804, 0.9093, 0.03804, 0.9093, 0.03804, 0.9093, 0.03804, 0.9093, 0.03804, 0.9093, 0.03804, 0.9093, 0.03804, 0.9093, 0.03804, 0.9093, 0.03804, 0.9093, 0.03804, 0.9093, 0.03804, 0.9093, 0.03804, 0.9093, 0.03804, 0.9093, 0.03804, 0.9093, 0.03804, 0.9093, 0.03804, 0.9093, 0.03804, 0.9093, 0.03804, 0.9093, 0.03804, 0.9093, 0.03804, 0.9093, 0.03804, 0.9093, 0.03804, 0.9093, 0.03804, 0.9093, 0.03804, 0.9093, 0.03804, 0.9093, 0.03804, 0.9093, 0.03804, 0.9093, 0.03804, 0.9093, 0.03804, 0.9093, 0.03804, 0.9093, 0.03804, 0.9093, 0.03804, 0.9093, 0.03804, 0.9093, 0.03804, 0.9093, 0.03804, 0.9093, 0.03804, 0.9093, 0.03804, 0.9093, 0.03804, 0.9093, 0.03804, 0.9093, 0.03804, 0.9093, 0.03804, 0.9093, 0.03804, 0.9093, 0.03804, 0.9093, 0.9558, 0.9651, 0.9558, 0.9651, 0.9558, 0.9651, 0.9558, 0.9651, 0.9558, 0.9651, 0.9558, 0.9651, 0.9558, 0.9651, 0.9558, 0.9651, 0.9558, 0.9651, 0.9558, 0.9651, 0.9558, 0.9651, 0.9558, 0.9651, 0.9558, 0.9651, 0.9558, 0.9651, 0.9558, 0.9651, 0.9558, 0.9651, 0.9558, 0.9651, 0.9558, 0.9651, 0.9558, 0.9651, 0.9558, 0.9651, 0.9558, 0.9651, 0.9558, 0.9651, 0.9558, 0.9651, 0.9558, 0.9651, 0.9558, 0.9651, 0.9558, 0.9651, 0.9558, 0.9651, 0.9558, 0.9651, 0.9558, 0.9651, 0.9558, 0.9651, 0.9558, 0.9651, 0.9558, 0.9651, 0.03804, 0.9093, 0.03804, 0.9093, 0.03804, 0.9093, 0.03804, 0.9093, 0.9558, 0.9651, 0.9558, 0.9651, 0.9558, 0.9651, 0.9558, 0.9651, 0.03804, 0.9093, 0.03804, 0.9093, 0.03804, 0.9093, 0.03804, 0.9093, 0.03804, 0.9093, 0.03804, 0.9093, 0.03804, 0.9093, 0.03804, 0.9093, 0.03804, 0.9093, 0.03804, 0.9093, 0.03804, 0.9093, 0.03804, 0.9093, 0.9558, 0.9651, 0.9558, 0.9651, 0.9558, 0.9651, 0.9558, 0.9651, 0.03804, 0.9093, 0.03804, 0.9093, 0.03804, 0.9093, 0.03804, 0.9093, 0.7139, 0.5682, 0.7139, 0.5682, 0.7139, 0.5682, 0.7139, 0.5682, 0.7139, 0.5682, 0.7139, 0.5682, 0.7139, 0.5682, 0.7139, 0.5682, 0.7139, 0.5682, 0.7139, 0.5682, 0.7139, 0.5682, 0.7139, 0.5682, 0.7139, 0.5682, 0.7139, 0.5682, 0.7139, 0.5682, 0.7139, 0.5682, 0.7139, 0.5682, 0.7139, 0.5682, 0.7139, 0.5682, 0.7139, 0.5682, 0.7139, 0.5682, 0.7139, 0.5682, 0.7139, 0.5682, 0.7139, 0.5682, 0.7139, 0.5682, 0.7139, 0.5682, 0.7139, 0.5682, 0.7139, 0.5682, 0.7139, 0.5682, 0.7139, 0.5682, 0.7139, 0.5682, 0.7139, 0.5682, 0.7139, 0.5682, 0.7139, 0.5682, 0.7139, 0.5682, 0.7139, 0.5682, 0.931, 0.9527, 0.931, 0.9527, 0.931, 0.9527, 0.931, 0.9527, 0.931, 0.9527, 0.931, 0.9527, 0.931, 0.9527, 0.931, 0.9527, 0.931, 0.9527, 0.931, 0.9527, 0.931, 0.9527, 0.931, 0.9527, 0.931, 0.9527, 0.931, 0.9527, 0.931, 0.9527, 0.931, 0.9527, 0.931, 0.9527, 0.931, 0.9527, 0.931, 0.9527, 0.931, 0.9527, 0.931, 0.9527, 0.931, 0.9527, 0.931, 0.9527, 0.931, 0.9527, 0.931, 0.9527, 0.931, 0.9527, 0.931, 0.9527, 0.931, 0.9527, 0.931, 0.9527, 0.931, 0.9527, 0.931, 0.9527, 0.931, 0.9527, 0.7139, 0.5682, 0.7139, 0.5682, 0.7139, 0.5682, 0.7139, 0.5682, 0.7139, 0.5682, 0.7139, 0.5682, 0.7139, 0.5682, 0.7139, 0.5682, 0.7139, 0.5682, 0.7139, 0.5682, 0.7139, 0.5682, 0.7139, 0.5682, 0.7139, 0.5682, 0.7139, 0.5682, 0.7139, 0.5682, 0.7139, 0.5682, 0.7139, 0.5682, 0.7139, 0.5682, 0.7139, 0.5682, 0.7139, 0.5682, 0.7139, 0.5682, 0.7139, 0.5682, 0.7139, 0.5682, 0.7139, 0.5682, 0.7139, 0.5682, 0.7139, 0.5682, 0.7139, 0.5682, 0.7139, 0.5682, 0.7139, 0.5682, 0.7139, 0.5682, 0.7139, 0.5682, 0.7139, 0.5682, 0.9558, 0.9589, 0.9558, 0.9589, 0.9558, 0.9589, 0.9558, 0.9589, 0.9558, 0.9589, 0.9558, 0.9589, 0.9558, 0.9589, 0.9558, 0.9589, 0.9558, 0.9589, 0.9558, 0.9589, 0.9558, 0.9589, 0.9558, 0.9589, 0.9558, 0.9589, 0.9558, 0.9589, 0.9558, 0.9589, 0.9558, 0.9589, 0.9558, 0.9589, 0.9558, 0.9589, 0.9558, 0.9589, 0.9558, 0.9589, 0.9558, 0.9589, 0.9558, 0.9589, 0.9558, 0.9589, 0.9558, 0.9589, 0.9558, 0.9589, 0.9558, 0.9589, 0.9558, 0.9589, 0.9558, 0.9589, 0.9558, 0.9589, 0.9558, 0.9589, 0.9558, 0.9589, 0.9558, 0.9589, 0.9558, 0.9589, 0.9558, 0.9589, 0.9558, 0.9589, 0.9558, 0.9589, 0.9558, 0.9589, 0.9558, 0.9589, 0.9558, 0.9589, 0.9558, 0.9589, 0.9558, 0.9589, 0.9558, 0.9589, 0.9558, 0.9589, 0.9558, 0.9589, 0.9558, 0.9589, 0.9558, 0.9589, 0.9558, 0.9589, 0.9558, 0.9589, 0.7139, 0.5682, 0.7139, 0.5682, 0.7139, 0.5682, 0.7139, 0.5682, 0.7139, 0.5682, 0.7139, 0.5682, 0.7139, 0.5682, 0.7139, 0.5682, 0.7139, 0.5682, 0.7139, 0.5682, 0.7139, 0.5682, 0.7139, 0.5682, 0.7139, 0.5682, 0.7139, 0.5682, 0.7139, 0.5682, 0.7139, 0.5682, 0.7139, 0.5682, 0.7139, 0.5682, 0.7139, 0.5682, 0.7139, 0.5682, 0.7139, 0.5682, 0.7139, 0.5682, 0.7139, 0.5682, 0.7139, 0.5682, 0.7139, 0.5682, 0.7139, 0.5682, 0.7139, 0.5682, 0.7139, 0.5682, 0.7139, 0.5682, 0.7139, 0.5682, 0.7139, 0.5682, 0.7139, 0.5682, 0.7139, 0.5682, 0.7139, 0.5682, 0.7139, 0.5682, 0.7139, 0.5682, 0.7139, 0.5682, 0.7139, 0.5682, 0.7139, 0.5682, 0.7139, 0.5682, 0.7139, 0.5682, 0.7139, 0.5682, 0.7139, 0.5682, 0.7139, 0.5682, 0.7139, 0.5682, 0.7139, 0.5682, 0.7139, 0.5682, 0.7139, 0.5682, 0.7139, 0.5682, 0.7139, 0.5682, 0.7139, 0.5682, 0.7139, 0.5682, 0.7139, 0.5682, 0.7139, 0.5682, 0.7139, 0.5682, 0.7139, 0.5682, 0.7139, 0.5682, 0.7139, 0.5682, 0.7139, 0.5682, 0.7139, 0.5682, 0.7139, 0.5682, 0.7139, 0.5682, 0.7139, 0.5682, 0.7139, 0.5682, 0.7139, 0.5682, 0.7139, 0.5682, 0.7139, 0.5682, 0.7139, 0.5682, 0.7139, 0.5682, 0.7139, 0.5682, 0.7139, 0.5682, 0.7139, 0.5682, 0.7139, 0.5682, 0.7139, 0.5682, 0.7139, 0.5682, 0.7139, 0.5682, 0.7139, 0.5682, 0.7139, 0.5682, 0.7139, 0.5682, 0.7139, 0.5682, 0.7139, 0.5682, 0.7139, 0.5682, 0.7139, 0.5682, 0.7139, 0.5682, 0.7139, 0.5682, 0.7139, 0.5682, 0.7139, 0.5682, 0.7139, 0.5682, 0.7139, 0.5682, 0.7139, 0.5682, 0.7139, 0.5682, 0.7139, 0.5682, 0.7139, 0.5682, 0.7139, 0.5682, 0.7139, 0.5682, 0.7139, 0.5682, 0.7139, 0.5682, 0.7139, 0.5682, 0.7139, 0.5682, 0.7139, 0.5682, 0.7139, 0.5682, 0.7139, 0.5682, 0.7139, 0.5682, 0.7139, 0.5682, 0.7139, 0.5682, 0.7139, 0.5682, 0.7139, 0.5682, 0.7139, 0.5682, 0.7139, 0.5682, 0.7139, 0.5682, 0.7139, 0.5682, 0.7139, 0.5682, 0.7139, 0.5682, 0.7139, 0.5682, 0.7139, 0.5682, 0.7139, 0.5682, 0.7139, 0.5682, 0.7139, 0.5682, 0.7139, 0.5682, 0.7139, 0.5682, 0.7139, 0.5682, 0.7139, 0.5682, 0.7139, 0.5682, 0.7139, 0.5682, 0.7139, 0.5682, 0.7139, 0.5682, 0.7139, 0.5682, 0.7139, 0.5682, 0.2985, 0.6922, 0.2985, 0.6922, 0.2985, 0.6922, 0.2985, 0.6922, 0.2985, 0.6922, 0.2985, 0.6922, 0.2985, 0.6922, 0.2985, 0.6922, 0.2985, 0.6922, 0.2985, 0.6922, 0.2985, 0.6922, 0.2985, 0.6922, 0.2985, 0.6922, 0.2985, 0.6922, 0.2985, 0.6922, 0.2985, 0.6922, 0.2985, 0.6922, 0.2985, 0.6922, 0.2985, 0.6922, 0.2985, 0.6922, 0.2985, 0.6922, 0.2985, 0.6922, 0.2985, 0.6922, 0.2985, 0.6922, 0.2985, 0.6922, 0.2985, 0.6922, 0.2985, 0.6922, 0.2985, 0.6922, 0.2985, 0.6922, 0.2985, 0.6922, 0.2985, 0.6922, 0.2985, 0.6922, 0.2985, 0.6922, 0.2985, 0.6922, 0.2985, 0.6922, 0.2985, 0.6922, 0.2985, 0.6922, 0.2985, 0.6922, 0.2985, 0.6922, 0.2985, 0.6922, 0.2985, 0.6922, 0.2985, 0.6922, 0.2985, 0.6922, 0.2985, 0.6922, 0.2985, 0.6922, 0.2985, 0.6922, 0.2985, 0.6922, 0.2985, 0.6922, 0.2985, 0.6922, 0.2985, 0.6922, 0.2985, 0.6922, 0.2985, 0.6922, 0.2985, 0.6922, 0.2985, 0.6922, 0.2985, 0.6922, 0.2985, 0.6922, 0.2985, 0.6922, 0.2985, 0.6922, 0.2985, 0.6922, 0.2985, 0.6922, 0.2985, 0.6922, 0.2985, 0.6922, 0.2985, 0.6922, 0.2985, 0.6922, 0.7139, 0.5682, 0.7139, 0.5682, 0.7139, 0.5682, 0.7139, 0.5682, 0.7139, 0.5682, 0.7139, 0.5682, 0.7139, 0.5682, 0.7139, 0.5682, 0.7139, 0.5682, 0.7139, 0.5682, 0.7139, 0.5682, 0.7139, 0.5682, 0.7139, 0.5682, 0.7139, 0.5682, 0.7139, 0.5682, 0.7139, 0.5682, 0.7139, 0.5682, 0.7139, 0.5682, 0.7139, 0.5682, 0.7139, 0.5682, 0.7139, 0.5682, 0.7139, 0.5682, 0.7139, 0.5682, 0.7139, 0.5682, 0.7139, 0.5682, 0.7139, 0.5682, 0.7139, 0.5682, 0.7139, 0.5682, 0.7139, 0.5682, 0.7139, 0.5682, 0.7139, 0.5682, 0.7139, 0.5682, 0.7139, 0.5682, 0.7139, 0.5682, 0.7139, 0.5682, 0.7139, 0.5682, 0.7139, 0.5682, 0.7139, 0.5682, 0.7139, 0.5682, 0.7139, 0.5682, 0.7139, 0.5682, 0.7139, 0.5682, 0.7139, 0.5682, 0.7139, 0.5682, 0.7139, 0.5682, 0.7139, 0.5682, 0.7139, 0.5682, 0.7139, 0.5682, 0.7139, 0.5682, 0.7139, 0.5682, 0.7139, 0.5682, 0.7139, 0.5682, 0.7139, 0.5682, 0.7139, 0.5682, 0.7139, 0.5682, 0.7139, 0.5682, 0.7139, 0.5682, 0.7139, 0.5682, 0.7139, 0.5682, 0.7139, 0.5682, 0.7139, 0.5682, 0.7139, 0.5682, 0.7139, 0.5682, 0.7139, 0.5682, 0.7139, 0.5682, 0.7139, 0.5682, 0.7139, 0.5682, 0.7139, 0.5682, 0.7139, 0.5682, 0.7139, 0.5682, 0.7139, 0.5682, 0.7139, 0.5682, 0.7139, 0.5682, 0.7139, 0.5682, 0.7139, 0.5682, 0.7139, 0.5682, 0.7139, 0.5682, 0.7139, 0.5682, 0.7139, 0.5682, 0.7139, 0.5682, 0.7139, 0.5682, 0.7139, 0.5682, 0.7139, 0.5682, 0.7139, 0.5682, 0.7139, 0.5682, 0.7139, 0.5682, 0.7139, 0.5682, 0.7139, 0.5682, 0.7139, 0.5682, 0.7139, 0.5682, 0.7139, 0.5682, 0.7139, 0.5682, 0.7139, 0.5682, 0.7139, 0.5682, 0.7139, 0.5682, 0.7139, 0.5682, 0.7139, 0.5682, 0.7139, 0.5682, 0.7139, 0.5682, 0.7139, 0.5682, 0.7139, 0.5682, 0.7139, 0.5682, 0.7139, 0.5682, 0.7139, 0.5682, 0.7139, 0.5682, 0.7139, 0.5682, 0.7139, 0.5682, 0.7139, 0.5682, 0.7139, 0.5682, 0.7139, 0.5682, 0.7139, 0.5682, 0.7139, 0.5682, 0.7139, 0.5682, 0.7139, 0.5682, 0.7139, 0.5682, 0.7139, 0.5682, 0.7139, 0.5682, 0.7139, 0.5682, 0.7139, 0.5682, 0.7139, 0.5682, 0.7139, 0.5682, 0.7139, 0.5682, 0.7139, 0.5682, 0.7139, 0.5682, 0.7139, 0.5682, 0.7139, 0.5682, 0.7139, 0.5682, 0.7139, 0.5682, 0.7139, 0.5682, 0.7139, 0.5682, 0.7139, 0.5682, 0.7139, 0.5682, 0.7139, 0.5682, 0.7139, 0.5682, 0.7139, 0.5682, 0.7139, 0.5682, 0.7139, 0.5682, 0.7139, 0.5682, 0.7139, 0.5682, 0.7139, 0.5682, 0.7139, 0.5682, 0.7139, 0.5682, 0.7139, 0.5682, 0.7139, 0.5682, 0.7139, 0.5682, 0.7139, 0.5682, 0.7139, 0.5682, 0.7139, 0.5682, 0.7139, 0.5682, 0.7139, 0.5682, 0.7139, 0.5682, 0.7139, 0.5682, 0.7139, 0.5682, 0.7139, 0.5682, 0.7139, 0.5682, 0.7139, 0.5682, 0.7139, 0.5682, 0.7139, 0.5682, 0.7139, 0.5682, 0.7139, 0.5682, 0.7139, 0.5682, 0.7139, 0.5682, 0.7139, 0.5682, 0.7139, 0.5682, 0.7139, 0.5682, 0.7139, 0.5682, 0.7139, 0.5682, 0.7139, 0.5682, 0.7139, 0.5682, 0.7139, 0.5682, 0.7139, 0.5682, 0.7139, 0.5682, 0.7139, 0.5682, 0.7139, 0.5682, 0.7139, 0.5682, 0.7139, 0.5682, 0.7139, 0.5682, 0.7139, 0.5682, 0.7139, 0.5682, 0.7139, 0.5682, 0.7139, 0.5682, 0.7139, 0.5682, 0.7139, 0.5682, 0.7139, 0.5682, 0.7139, 0.5682, 0.7139, 0.5682, 0.7139, 0.5682, 0.7139, 0.5682, 0.7139, 0.5682, 0.7139, 0.5682, 0.7139, 0.5682, 0.7139, 0.5682, 0.7139, 0.5682, 0.7139, 0.5682, 0.7139, 0.5682, 0.7139, 0.5682, 0.7139, 0.5682, 0.7139, 0.5682, 0.7139, 0.5682, 0.7139, 0.5682, 0.7139, 0.5682, 0.7139, 0.5682, 0.7139, 0.5682, 0.7139, 0.5682, 0.7139, 0.5682, 0.7139, 0.5682, 0.7139, 0.5682, 0.7139, 0.5682, 0.7139, 0.5682, 0.7139, 0.5682, 0.7139, 0.5682, 0.7139, 0.5682, 0.7139, 0.5682, 0.7139, 0.5682, 0.7139, 0.5682, 0.7139, 0.5682, 0.7139, 0.5682, 0.7139, 0.5682, 0.7139, 0.5682, 0.7139, 0.5682, 0.7139, 0.5682, 0.7139, 0.5682, 0.7139, 0.5682, 0.7139, 0.5682, 0.7139, 0.5682, 0.7139, 0.5682, 0.7139, 0.5682, 0.7139, 0.5682, 0.7139, 0.5682, 0.7139, 0.5682, 0.7139, 0.5682, 0.7139, 0.5682, 0.7139, 0.5682, 0.7139, 0.5682, 0.7139, 0.5682, 0.7139, 0.5682, 0.7139, 0.5682, 0.7139, 0.5682, 0.7139, 0.5682, 0.7139, 0.5682, 0.7139, 0.5682, 0.7139, 0.5682, 0.7139, 0.5682, 0.7139, 0.5682, 0.7139, 0.5682, 0.7139, 0.5682, 0.7139, 0.5682, 0.7139, 0.5682, 0.7139, 0.5682, 0.7139, 0.5682, 0.7139, 0.5682, 0.7139, 0.5682, 0.7139, 0.5682, 0.7139, 0.5682, 0.7139, 0.5682, 0.7139, 0.5682, 0.7139, 0.5682, 0.7139, 0.5682, 0.7139, 0.5682, 0.7139, 0.5682, 0.7139, 0.5682, 0.7139, 0.5682, 0.7139, 0.5682, 0.7139, 0.5682, 0.7139, 0.5682, 0.7139, 0.5682, 0.7139, 0.5682, 0.7139, 0.5682, 0.7139, 0.5682, 0.7139, 0.5682, 0.7139, 0.5682, 0.7139, 0.5682, 0.7139, 0.5682, 0.7139, 0.5682, 0.7139, 0.5682, 0.7139, 0.5682, 0.7139, 0.5682, 0.7139, 0.5682, 0.7139, 0.5682, 0.7139, 0.5682, 0.7139, 0.5682, 0.7139, 0.5682, 0.7139, 0.5682, 0.7139, 0.5682, 0.7139, 0.5682, 0.7139, 0.5682, 0.7139, 0.5682, 0.7139, 0.5682, 0.7139, 0.5682, 0.7139, 0.5682, 0.7139, 0.5682, 0.7139, 0.5682, 0.7139, 0.5682, 0.7139, 0.5682, 0.7139, 0.5682, 0.7139, 0.5682, 0.7139, 0.5682, 0.7139, 0.5682, 0.7139, 0.5682, 0.7139, 0.5682, 0.7139, 0.5682, 0.7139, 0.5682, 0.7139, 0.5682, 0.7139, 0.5682, 0.7139, 0.5682, 0.7139, 0.5682, 0.7139, 0.5682, 0.7139, 0.5682, 0.7139, 0.5682, 0.7139, 0.5682, 0.7139, 0.5682, 0.7139, 0.5682, 0.7139, 0.5682, 0.7139, 0.5682, 0.7139, 0.5682, 0.7139, 0.5682, 0.7139, 0.5682, 0.7139, 0.5682, 0.7139, 0.5682, 0.7139, 0.5682, 0.931, 0.9527, 0.931, 0.9527, 0.931, 0.9527, 0.931, 0.9527, 0.931, 0.9527, 0.931, 0.9527, 0.931, 0.9527, 0.931, 0.9527, 0.931, 0.9527, 0.931, 0.9527, 0.931, 0.9527, 0.931, 0.9527, 0.931, 0.9527, 0.931, 0.9527, 0.931, 0.9527, 0.931, 0.9527, 0.1931, 0.6798, 0.1931, 0.6798, 0.1931, 0.6798, 0.1931, 0.6798, 0.1931, 0.6798, 0.1931, 0.6798, 0.1931, 0.6798, 0.1931, 0.6798, 0.1931, 0.6798, 0.1931, 0.6798, 0.1931, 0.6798, 0.1931, 0.6798, 0.1931, 0.6798, 0.1931, 0.6798, 0.1931, 0.6798, 0.1931, 0.6798, 0.5806, 0.5496, 0.5806, 0.5496, 0.5806, 0.5496, 0.5806, 0.5496, 0.5806, 0.5496, 0.5806, 0.5496, 0.5806, 0.5496, 0.5806, 0.5496, 0.5806, 0.5496, 0.5806, 0.5496, 0.5806, 0.5496, 0.5806, 0.5496, 0.5806, 0.5496, 0.5806, 0.5496, 0.5806, 0.5496, 0.5806, 0.5496, 0.7139, 0.5682, 0.7139, 0.5682, 0.7139, 0.5682, 0.7139, 0.5682, 0.7139, 0.5682, 0.7139, 0.5682, 0.7139, 0.5682, 0.7139, 0.5682, 0.7139, 0.5682, 0.7139, 0.5682, 0.7139, 0.5682, 0.7139, 0.5682, 0.7139, 0.5682, 0.7139, 0.5682, 0.7139, 0.5682, 0.7139, 0.5682, 0.7139, 0.5682, 0.7139, 0.5682, 0.7139, 0.5682, 0.7139, 0.5682, 0.7139, 0.5682, 0.7139, 0.5682, 0.7139, 0.5682, 0.7139, 0.5682, 0.7139, 0.5682, 0.7139, 0.5682, 0.7139, 0.5682, 0.7139, 0.5682, 0.7139, 0.5682, 0.7139, 0.5682, 0.7139, 0.5682, 0.7139, 0.5682, 0.7139, 0.5682, 0.7139, 0.5682, 0.7139, 0.5682, 0.7139, 0.5682, 0.7139, 0.5682, 0.7139, 0.5682, 0.7139, 0.5682, 0.7139, 0.5682, 0.7139, 0.5682, 0.7139, 0.5682, 0.7139, 0.5682, 0.7139, 0.5682, 0.7139, 0.5682, 0.7139, 0.5682, 0.7139, 0.5682, 0.7139, 0.5682, 0.7139, 0.5682, 0.7139, 0.5682, 0.7139, 0.5682, 0.7139, 0.5682, 0.7139, 0.5682, 0.7139, 0.5682, 0.7139, 0.5682, 0.7139, 0.5682, 0.7139, 0.5682, 0.7139, 0.5682, 0.7139, 0.5682, 0.7139, 0.5682, 0.7139, 0.5682, 0.7139, 0.5682, 0.7139, 0.5682, 0.7139, 0.5682, 0.7139, 0.5682, 0.7139, 0.5682, 0.7139, 0.5682, 0.7139, 0.5682, 0.7139, 0.5682, 0.7139, 0.5682, 0.7139, 0.5682, 0.7139, 0.5682, 0.7139, 0.5682, 0.7139, 0.5682, 0.7139, 0.5682, 0.7139, 0.5682, 0.7139, 0.5682, 0.7139, 0.5682, 0.7139, 0.5682, 0.7139, 0.5682, 0.5806, 0.5496, 0.5806, 0.5496, 0.5806, 0.5496, 0.5806, 0.5496, 0.5806, 0.5496, 0.5806, 0.5496, 0.5806, 0.5496, 0.5806, 0.5496, 0.5806, 0.5496, 0.5806, 0.5496, 0.5806, 0.5496, 0.5806, 0.5496, 0.5806, 0.5496, 0.5806, 0.5496, 0.5806, 0.5496, 0.5806, 0.5496, 0.5806, 0.5496, 0.5806, 0.5496, 0.5806, 0.5496, 0.5806, 0.5496, 0.5806, 0.5496, 0.5806, 0.5496, 0.5806, 0.5496, 0.5806, 0.5496, 0.5806, 0.5496, 0.5806, 0.5496, 0.5806, 0.5496, 0.5806, 0.5496, 0.5806, 0.5496, 0.5806, 0.5496, 0.5806, 0.5496, 0.5806, 0.5496, 0.7139, 0.5682, 0.7139, 0.5682, 0.7139, 0.5682, 0.7139, 0.5682, 0.7139, 0.5682, 0.7139, 0.5682, 0.7139, 0.5682, 0.7139, 0.5682, 0.7139, 0.5682, 0.7139, 0.5682, 0.7139, 0.5682, 0.7139, 0.5682, 0.7139, 0.5682, 0.7139, 0.5682, 0.7139, 0.5682, 0.7139, 0.5682, 0.7139, 0.5682, 0.7139, 0.5682, 0.7139, 0.5682, 0.7139, 0.5682, 0.7139, 0.5682, 0.7139, 0.5682, 0.7139, 0.5682, 0.7139, 0.5682, 0.7139, 0.5682, 0.7139, 0.5682, 0.7139, 0.5682, 0.7139, 0.5682, 0.7139, 0.5682, 0.7139, 0.5682, 0.7139, 0.5682, 0.7139, 0.5682, 0.7139, 0.5682, 0.7139, 0.5682, 0.7139, 0.5682, 0.7139, 0.5682, 0.7139, 0.5682, 0.7139, 0.5682, 0.7139, 0.5682, 0.7139, 0.5682, 0.7139, 0.5682, 0.7139, 0.5682, 0.7139, 0.5682, 0.7139, 0.5682, 0.7139, 0.5682, 0.7139, 0.5682, 0.7139, 0.5682, 0.7139, 0.5682, 0.7139, 0.5682, 0.7139, 0.5682, 0.7139, 0.5682, 0.7139, 0.5682, 0.7139, 0.5682, 0.7139, 0.5682, 0.7139, 0.5682, 0.7139, 0.5682, 0.7139, 0.5682, 0.7139, 0.5682, 0.7139, 0.5682, 0.7139, 0.5682, 0.7139, 0.5682, 0.7139, 0.5682, 0.7139, 0.5682, 0.7139, 0.5682, 0.7139, 0.5682, 0.7139, 0.5682, 0.7139, 0.5682, 0.7139, 0.5682, 0.7139, 0.5682, 0.7139, 0.5682, 0.7139, 0.5682, 0.7139, 0.5682, 0.7139, 0.5682, 0.7139, 0.5682, 0.7139, 0.5682, 0.7139, 0.5682, 0.7139, 0.5682, 0.7139, 0.5682, 0.7139, 0.5682, 0.7139, 0.5682, 0.7139, 0.5682, 0.7139, 0.5682, 0.7139, 0.5682, 0.7139, 0.5682, 0.7139, 0.5682, 0.7139, 0.5682, 0.7139, 0.5682, 0.7139, 0.5682, 0.7139, 0.5682, 0.7139, 0.5682, 0.7139, 0.5682, 0.7139, 0.5682, 0.7139, 0.5682, 0.7139, 0.5682, 0.7139, 0.5682, 0.7139, 0.5682, 0.7139, 0.5682, 0.7139, 0.5682, 0.7139, 0.5682, 0.7139, 0.5682, 0.7139, 0.5682, 0.7139, 0.5682, 0.7139, 0.5682, 0.7139, 0.5682, 0.7139, 0.5682, 0.7139, 0.5682, 0.7139, 0.5682, 0.7139, 0.5682, 0.7139, 0.5682, 0.7139, 0.5682, 0.7139, 0.5682, 0.7139, 0.5682, 0.7139, 0.5682, 0.7139, 0.5682, 0.7139, 0.5682, 0.7139, 0.5682, 0.7139, 0.5682, 0.7139, 0.5682, 0.7139, 0.5682, 0.7139, 0.5682, 0.7139, 0.5682, 0.7139, 0.5682, 0.7139, 0.5682, 0.7139, 0.5682, 0.7139, 0.5682, 0.7139, 0.5682, 0.7139, 0.5682, 0.7139, 0.5682, 0.7139, 0.5682, 0.7139, 0.5682, 0.7139, 0.5682, 0.7139, 0.5682, 0.7139, 0.5682, 0.7139, 0.5682, 0.7139, 0.5682, 0.7139, 0.5682, 0.7139, 0.5682, 0.7139, 0.5682, 0.7139, 0.5682, 0.7139, 0.5682, 0.7139, 0.5682, 0.7139, 0.5682, 0.7139, 0.5682, 0.7139, 0.5682, 0.3171, 0.655, 0.3171, 0.655, 0.3171, 0.655, 0.3171, 0.655, 0.3171, 0.655, 0.3171, 0.655, 0.3171, 0.655, 0.3171, 0.655, 0.7139, 0.5682, 0.7139, 0.5682, 0.7139, 0.5682, 0.7139, 0.5682, 0.7139, 0.5682, 0.7139, 0.5682, 0.7139, 0.5682, 0.7139, 0.5682, 0.7139, 0.5682, 0.7139, 0.5682, 0.7139, 0.5682, 0.7139, 0.5682, 0.7139, 0.5682, 0.7139, 0.5682, 0.7139, 0.5682, 0.7139, 0.5682, 0.7139, 0.5682, 0.7139, 0.5682, 0.7139, 0.5682, 0.7139, 0.5682, 0.7139, 0.5682, 0.7139, 0.5682, 0.7139, 0.5682, 0.7139, 0.5682])
me_cube.materials.append(mat_material)
me_cube.use_remesh_preserve_volume = False
me_cube.use_remesh_preserve_attributes = False
me_cube.use_mirror_vertex_groups = False
me_cube.update()

# ---- objects
ob_cube = bpy.data.objects.new('Cube', me_cube)
ob_empty = bpy.data.objects.new('Empty', None)

# ---- transforms, parenting, visibility, modifiers, constraints
ob_cube.location = (0.0, 0.0, 0.0)
ob_cube.lock_rotations_4d = False
ob_cube.empty_display_type = 'ARROWS'
ob_cube.lineart.crease_threshold = 0.0
_m = ob_cube.modifiers.new('Mirror', 'MIRROR')
_m.use_clip = True
ob_empty.location = (-4.538, 14.96, 0.2167)
ob_empty.rotation_euler = (1.571, -0.0, -0.0)
ob_empty.empty_display_type = 'IMAGE'
ob_empty.empty_display_size = 22.51
ob_empty.empty_image_offset = (-0.1111, -0.8889)
ob_empty.lineart.crease_threshold = 0.0

# ---- collection membership
col_collection.objects.link(ob_cube)
col_collection.objects.link(ob_empty)

# ---- scene / render settings (as saved in the file)
scene.frame_start = 1; scene.frame_end = 250; scene.frame_set(1)
scene.render.engine = 'BLENDER_EEVEE_NEXT'
scene.cycles.use_denoising = False
scene.cycles.samples = 128
scene.cycles.sampling_pattern = 'TABULATED_SOBOL'
scene.cycles.use_adaptive_sampling = False
scene.cycles.use_light_tree = False
scene.view_settings.view_transform = 'Filmic'
bpy.context.view_layer.update()

# ---- added for rendering (the .blend has no active camera and no usable light): camera, sun
cam_auto = bpy.data.cameras.new('AutoCamera')
cam_auto.lens = 50.0
cam_auto.sensor_width = 36.0
cam_auto.clip_end = 1000.0
ob_auto_camera = bpy.data.objects.new('AutoCamera', cam_auto)
scene.collection.objects.link(ob_auto_camera)
ob_auto_camera.location = (2.85636, -3.50156, 2.39234)
ob_auto_camera.rotation_euler = (1.09748, -7.21219e-08, 0.694738)
scene.camera = ob_auto_camera
light_auto_sun = bpy.data.lights.new('AutoSun', 'SUN')
light_auto_sun.energy = 3.0
light_auto_sun.angle = 0.0523599
ob_auto_sun = bpy.data.objects.new('AutoSun', light_auto_sun)
scene.collection.objects.link(ob_auto_sun)
ob_auto_sun.rotation_euler = (0.872665, 0.174533, 0.523599)
bpy.context.view_layer.update()
